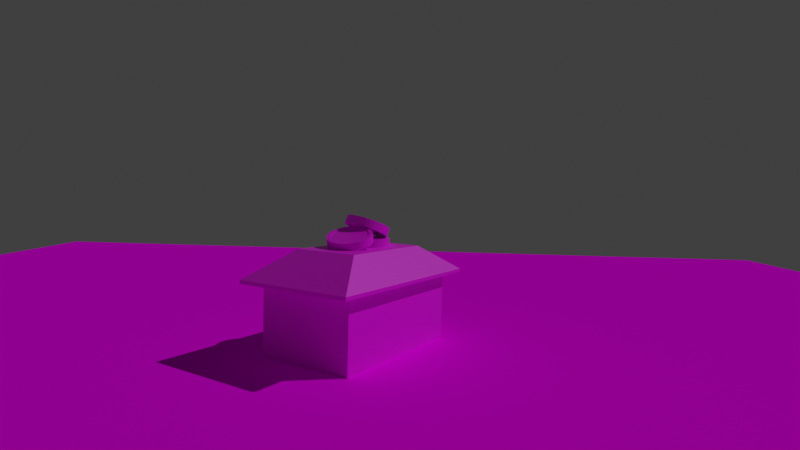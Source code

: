 # Source: cutUp-Town-shop.blend  (saved by Blender 4.3.32; exported with 4.5.12 LTS)
import bpy
from mathutils import Matrix  # noqa: F401  (used for matrix-valued properties, if any)

bpy.ops.wm.read_factory_settings(use_empty=True)
scene = bpy.context.scene
scene.name = 'Scene'

# ---- collections
col_models = bpy.data.collections.new('models'); scene.collection.children.link(col_models)
col_store = bpy.data.collections.new('Store'); col_models.children.link(col_store)

# ---- images (referenced by path relative to the original .blend; pixels are not part of the script)
import os
ASSET_DIR = os.environ.get("B2B_ASSET_DIR", "")  # directory of the original .blend (textures are referenced by path, not embedded)
HERE = os.path.dirname(os.path.abspath(__file__))  # packed textures are extracted next to this script under _unpacked/

def load_image(name, relpath, width, height, colorspace="sRGB"):
    """Load a texture the original file referenced (path relative to the .blend, or extracted next to this script)."""
    p = next((c for c in (os.path.join(HERE, relpath), os.path.join(ASSET_DIR, relpath)) if relpath and os.path.exists(c)), "")
    if p:
        img = bpy.data.images.load(p, check_existing=True)
        img.name = name
    else:  # same state as the original file: an image datablock whose file is absent (Cycles renders it pink)
        img = bpy.data.images.new(name, width, height)
        img.source = "FILE"
        img.filepath = "//" + (relpath or name)
    img.colorspace_settings.name = colorspace
    return img
img_cobblestonetexture_jpg = load_image('cobblestoneTexture.jpg', 'cobblestoneTexture.jpg', 1024, 1024, 'sRGB')
img_shopuvtexture_png = load_image('shopUVTexture.png', 'shopUVTexture.png', 1024, 1024, 'sRGB')
img_bituv_png = load_image('bitUV.png', 'bitUV.png', 1024, 1024, 'sRGB')

# ---- materials (node trees are filled in below, after node groups)
mat_cobblestone = bpy.data.materials.new('Cobblestone')
mat_cobblestone.use_transparent_shadow = False
mat_shop = bpy.data.materials.new('Shop')
mat_shop.use_transparent_shadow = False
mat_material_001 = bpy.data.materials.new('Material.001')
mat_material_001.use_transparent_shadow = False

# ---- material node trees
mat_cobblestone.use_nodes = True; mat_cobblestone.node_tree.nodes.clear()
_N = mat_cobblestone.node_tree.nodes; _L = mat_cobblestone.node_tree.links
n0 = _N.new('ShaderNodeBsdfPrincipled'); n0.name = 'Principled BSDF'; n0.location = (10, 300)
n0.distribution = 'GGX'
n0.subsurface_method = 'RANDOM_WALK_SKIN'
n0.inputs[2].default_value = 0.8189
n0.inputs[3].default_value = 1.0
n0.inputs[9].default_value = (0.0, 0.2, 0.1)
n0.inputs[27].default_value = (0.0, 0.0, 0.0, 1.0)
n0.inputs[28].default_value = 1.0
n1 = _N.new('ShaderNodeOutputMaterial'); n1.name = 'Material Output'; n1.location = (300, 300)
n2 = _N.new('ShaderNodeTexImage'); n2.name = 'Image Texture'; n2.location = (-280, 275)
n2.image = img_cobblestonetexture_jpg
n2.interpolation = 'Closest'
_L.new(n0.outputs[0], n1.inputs[0])
_L.new(n2.outputs[0], n0.inputs[0])
n1.is_active_output = True
mat_shop.use_nodes = True; mat_shop.node_tree.nodes.clear()
_N = mat_shop.node_tree.nodes; _L = mat_shop.node_tree.links
n0 = _N.new('ShaderNodeBsdfPrincipled'); n0.name = 'Principled BSDF'; n0.location = (10, 300)
n0.inputs[27].default_value = (0.0, 0.0, 0.0, 1.0)
n1 = _N.new('ShaderNodeOutputMaterial'); n1.name = 'Material Output'; n1.location = (300, 300)
n2 = _N.new('ShaderNodeTexImage'); n2.name = 'Image Texture'; n2.location = (-280, 280)
n2.image = img_shopuvtexture_png
_L.new(n0.outputs[0], n1.inputs[0])
_L.new(n2.outputs[0], n0.inputs[0])
n1.is_active_output = True
mat_material_001.use_nodes = True; mat_material_001.node_tree.nodes.clear()
_N = mat_material_001.node_tree.nodes; _L = mat_material_001.node_tree.links
n0 = _N.new('ShaderNodeBsdfPrincipled'); n0.name = 'Principled BSDF'; n0.location = (10, 300)
n0.distribution = 'GGX'
n0.subsurface_method = 'RANDOM_WALK_SKIN'
n0.inputs[3].default_value = 1.45
n0.inputs[27].default_value = (0.0, 0.0, 0.0, 1.0)
n0.inputs[28].default_value = 1.0
n1 = _N.new('ShaderNodeOutputMaterial'); n1.name = 'Material Output'; n1.location = (300, 300)
n2 = _N.new('ShaderNodeTexImage'); n2.name = 'Image Texture'; n2.location = (-280, 275)
n2.image = img_bituv_png
_L.new(n0.outputs[0], n1.inputs[0])
_L.new(n2.outputs[0], n0.inputs[0])
n1.is_active_output = True

# ---- world
world_world = bpy.data.worlds.new('World'); scene.world = world_world
world_world.use_nodes = True; world_world.node_tree.nodes.clear()
_N = world_world.node_tree.nodes; _L = world_world.node_tree.links
n0 = _N.new('ShaderNodeOutputWorld'); n0.name = 'World Output'; n0.location = (300, 300)
n1 = _N.new('ShaderNodeBackground'); n1.name = 'Background'; n1.location = (10, 300)
n1.inputs[0].default_value = (0.05088, 0.05088, 0.05088, 1.0)
_L.new(n1.outputs[0], n0.inputs[0])
n0.is_active_output = True
world_world.color = (0.05088, 0.05088, 0.05088)
world_world.use_sun_shadow = False
world_world.sun_shadow_jitter_overblur = 0.0

# ---- cameras
cam_camera = bpy.data.cameras.new('Camera')
cam_camera.clip_end = 150.7
cam_camera.lens = 25.2
cam_camera.ortho_scale = 11.61
cam_camera.lens_unit = 'FOV'

# ---- lights
light_sun = bpy.data.lights.new('Sun', 'SUN')
light_sun.transmission_factor = 0.0
light_sun.energy = 1.0

# ---- meshes
me_plane = bpy.data.meshes.new('Plane')
me_plane.from_pydata([(-1.0, -1.0, 0.0), (1.0, -1.0, 0.0), (-1.0, 1.0, 0.0), (1.0, 1.0, 0.0)], [], [(0, 1, 3, 2)])
_uv = me_plane.uv_layers.new(name='UVMap')
_uv.uv.foreach_set('vector', [0.0, 0.0, 1.0, 0.0, 1.0, 1.0, 0.0, 1.0])
me_plane.materials.append(mat_cobblestone)
me_plane.update()
me_cube_002 = bpy.data.meshes.new('Cube.002')
me_cube_002.from_pydata([(-2.66, -4.47, -0.1896), (-1.446, -2.43, 0.9923), (-2.66, 4.47, -0.1896), (-1.446, 2.43, 0.9923), (2.66, -4.47, -0.1896), (1.446, -2.43, 0.9923), (2.66, 4.47, -0.1896), (1.446, 2.43, 0.9923), (-2.169, 3.645, -0.3421), (-2.169, -3.645, -0.3421), (2.169, 3.645, -0.3421), (2.169, -3.645, -0.3421), (-2.66, 4.47, -0.3421), (-2.66, -4.47, -0.3421), (2.66, 4.47, -0.3421), (2.66, -4.47, -0.3421), (-2.169, 3.645, -3.443), (-2.169, -3.645, -3.443), (2.169, 3.645, -3.443), (2.169, -3.645, -3.443)], [], [(0, 1, 3, 2), (2, 3, 7, 6), (6, 7, 5, 4), (4, 5, 1, 0), (2, 6, 14, 12), (7, 3, 1, 5), (8, 10, 18, 16), (0, 2, 12, 13), (6, 4, 15, 14), (4, 0, 13, 15), (8, 9, 13, 12), (10, 8, 12, 14), (11, 10, 14, 15), (9, 11, 15, 13), (16, 18, 19, 17), (10, 11, 19, 18), (9, 8, 16, 17), (11, 9, 17, 19)])
me_cube_002.polygons.foreach_set('material_index', [1, 1, 1, 1, 1, 1, 1, 1, 1, 1, 1, 1, 1, 1, 1, 1, 1, 1])
_uv = me_cube_002.uv_layers.new(name='UVMap')
_uv.uv.foreach_set('vector', [0.5582, 0.6033, 0.4235, 0.5575, 0.4235, 0.1252, 0.5582, 0.07947, 0.4489, 0.01332, 0.4217, 0.1219, 0.1645, 0.1219, 0.1372, 0.01332, 0.02866, 0.07874, 0.1633, 0.1245, 0.1633, 0.5568, 0.02866, 0.6025, 0.1387, 0.6664, 0.1659, 0.5579, 0.4231, 0.5579, 0.4504, 0.6664, 0.4484, 0.01082, 0.1367, 0.01082, 0.1367, 0.001885, 0.4484, 0.001885, 0.1649, 0.1243, 0.4222, 0.1243, 0.4222, 0.5566, 0.1649, 0.5566, 0.9446, 0.9934, 0.6904, 0.9934, 0.6904, 0.8117, 0.9446, 0.8117, 0.56, 0.6037, 0.56, 0.07995, 0.5689, 0.07995, 0.5689, 0.6037, 0.02861, 0.07893, 0.02861, 0.6027, 0.01967, 0.6027, 0.01967, 0.07893, 0.1385, 0.6796, 0.4502, 0.6796, 0.4502, 0.6706, 0.1385, 0.6706, 0.633, 0.112, 0.633, 0.5449, 0.6038, 0.5939, 0.6038, 0.063, 0.6391, 0.5439, 0.8933, 0.5439, 0.922, 0.5923, 0.6103, 0.5923, 0.8977, 0.5436, 0.8977, 0.1107, 0.9269, 0.06172, 0.9269, 0.5926, 0.8905, 0.1073, 0.6364, 0.1073, 0.6076, 0.05899, 0.9193, 0.05899, 0.8942, 0.5434, 0.6375, 0.5434, 0.6375, 0.112, 0.8942, 0.112, 0.6902, 0.9937, 0.263, 0.9937, 0.263, 0.812, 0.6902, 0.812, 0.9677, 0.7986, 0.5406, 0.7986, 0.5406, 0.617, 0.9677, 0.617, 0.008721, 0.8132, 0.2629, 0.8132, 0.2629, 0.9948, 0.008721, 0.9948])
me_cube_002.materials.append(None)
me_cube_002.materials.append(mat_shop)
me_cube_002.update()
me_cylinder_001 = bpy.data.meshes.new('Cylinder.001')
me_cylinder_001.from_pydata([(0.0, 0.8284, -1.0), (0.0, 0.8284, 1.0), (0.1616, 0.8125, -1.0), (0.1616, 0.8125, 1.0), (0.317, 0.7654, -1.0), (0.317, 0.7654, 1.0), (0.4603, 0.6888, -1.0), (0.4603, 0.6888, 1.0), (0.5858, 0.5858, -1.0), (0.5858, 0.5858, 1.0), (0.6888, 0.4603, -1.0), (0.6888, 0.4603, 1.0), (0.7654, 0.317, -1.0), (0.7654, 0.317, 1.0), (0.8125, 0.1616, -1.0), (0.8125, 0.1616, 1.0), (0.8284, 0.0, -1.0), (0.8284, 0.0, 1.0), (0.8125, -0.1616, -1.0), (0.8125, -0.1616, 1.0), (0.7654, -0.317, -1.0), (0.7654, -0.317, 1.0), (0.6888, -0.4603, -1.0), (0.6888, -0.4603, 1.0), (0.5858, -0.5858, -1.0), (0.5858, -0.5858, 1.0), (0.4603, -0.6888, -1.0), (0.4603, -0.6888, 1.0), (0.317, -0.7654, -1.0), (0.317, -0.7654, 1.0), (0.1616, -0.8125, -1.0), (0.1616, -0.8125, 1.0), (0.0, -0.8284, -1.0), (0.0, -0.8284, 1.0), (-0.1616, -0.8125, -1.0), (-0.1616, -0.8125, 1.0), (-0.317, -0.7654, -1.0), (-0.317, -0.7654, 1.0), (-0.4603, -0.6888, -1.0), (-0.4603, -0.6888, 1.0), (-0.5858, -0.5858, -1.0), (-0.5858, -0.5858, 1.0), (-0.6888, -0.4603, -1.0), (-0.6888, -0.4603, 1.0), (-0.7654, -0.317, -1.0), (-0.7654, -0.317, 1.0), (-0.8125, -0.1616, -1.0), (-0.8125, -0.1616, 1.0), (-0.8284, 0.0, -1.0), (-0.8284, 0.0, 1.0), (-0.8125, 0.1616, -1.0), (-0.8125, 0.1616, 1.0), (-0.7654, 0.317, -1.0), (-0.7654, 0.317, 1.0), (-0.6888, 0.4603, -1.0), (-0.6888, 0.4603, 1.0), (-0.5858, 0.5858, -1.0), (-0.5858, 0.5858, 1.0), (-0.4603, 0.6888, -1.0), (-0.4603, 0.6888, 1.0), (-0.317, 0.7654, -1.0), (-0.317, 0.7654, 1.0), (-0.1616, 0.8125, -1.0), (-0.1616, 0.8125, 1.0), (0.0, 1.0, -1.0), (0.1951, 0.9808, -1.0), (0.1951, 0.9808, 1.0), (0.0, 1.0, 1.0), (0.3827, 0.9239, -1.0), (0.3827, 0.9239, 1.0), (0.5556, 0.8315, -1.0), (0.5556, 0.8315, 1.0), (0.7071, 0.7071, -1.0), (0.7071, 0.7071, 1.0), (0.8315, 0.5556, -1.0), (0.8315, 0.5556, 1.0), (0.9239, 0.3827, -1.0), (0.9239, 0.3827, 1.0), (0.9808, 0.1951, -1.0), (0.9808, 0.1951, 1.0), (1.0, 0.0, -1.0), (1.0, 0.0, 1.0), (0.9808, -0.1951, -1.0), (0.9808, -0.1951, 1.0), (0.9239, -0.3827, -1.0), (0.9239, -0.3827, 1.0), (0.8315, -0.5556, -1.0), (0.8315, -0.5556, 1.0), (0.7071, -0.7071, -1.0), (0.7071, -0.7071, 1.0), (0.5556, -0.8315, -1.0), (0.5556, -0.8315, 1.0), (0.3827, -0.9239, -1.0), (0.3827, -0.9239, 1.0), (0.1951, -0.9808, -1.0), (0.1951, -0.9808, 1.0), (0.0, -1.0, -1.0), (0.0, -1.0, 1.0), (-0.1951, -0.9808, -1.0), (-0.1951, -0.9808, 1.0), (-0.3827, -0.9239, -1.0), (-0.3827, -0.9239, 1.0), (-0.5556, -0.8315, -1.0), (-0.5556, -0.8315, 1.0), (-0.7071, -0.7071, -1.0), (-0.7071, -0.7071, 1.0), (-0.8315, -0.5556, -1.0), (-0.8315, -0.5556, 1.0), (-0.9239, -0.3827, -1.0), (-0.9239, -0.3827, 1.0), (-0.9808, -0.1951, -1.0), (-0.9808, -0.1951, 1.0), (-1.0, 0.0, -1.0), (-1.0, 0.0, 1.0), (-0.9808, 0.1951, -1.0), (-0.9808, 0.1951, 1.0), (-0.9239, 0.3827, -1.0), (-0.9239, 0.3827, 1.0), (-0.8315, 0.5556, -1.0), (-0.8315, 0.5556, 1.0), (-0.7071, 0.7071, -1.0), (-0.7071, 0.7071, 1.0), (-0.5556, 0.8315, -1.0), (-0.5556, 0.8315, 1.0), (-0.3827, 0.9239, -1.0), (-0.3827, 0.9239, 1.0), (-0.1951, 0.9808, -1.0), (-0.1951, 0.9808, 1.0), (0.1616, 0.8125, 0.8), (1.004e-10, 0.8284, 0.8), (0.317, 0.7654, 0.8), (0.4603, 0.6888, 0.8), (0.5858, 0.5858, 0.8), (0.6888, 0.4603, 0.8), (0.7654, 0.317, 0.8), (0.8125, 0.1616, 0.8), (0.8284, 0.0, 0.8), (0.8125, -0.1616, 0.8), (0.7654, -0.317, 0.8), (0.6888, -0.4603, 0.8), (0.5858, -0.5858, 0.8), (0.4603, -0.6888, 0.8), (0.317, -0.7654, 0.8), (0.1616, -0.8125, 0.8), (1.004e-10, -0.8284, 0.8), (-0.1616, -0.8125, 0.8), (-0.317, -0.7654, 0.8), (-0.4603, -0.6888, 0.8), (-0.5858, -0.5858, 0.8), (-0.6888, -0.4603, 0.8), (-0.7654, -0.317, 0.8), (-0.8125, -0.1616, 0.8), (-0.8284, 0.0, 0.8), (-0.8125, 0.1616, 0.8), (-0.7654, 0.317, 0.8), (-0.6888, 0.4603, 0.8), (-0.5858, 0.5858, 0.8), (-0.4603, 0.6888, 0.8), (-0.317, 0.7654, 0.8), (-0.1616, 0.8125, 0.8), (0.0, 0.8284, -0.6963), (0.1616, 0.8125, -0.6963), (0.317, 0.7654, -0.6963), (0.4603, 0.6888, -0.6963), (0.5858, 0.5858, -0.6963), (0.6888, 0.4603, -0.6963), (0.7654, 0.317, -0.6963), (0.8125, 0.1616, -0.6963), (0.8284, 0.0, -0.6963), (0.8125, -0.1616, -0.6963), (0.7654, -0.317, -0.6963), (0.6888, -0.4603, -0.6963), (0.5858, -0.5858, -0.6963), (0.4603, -0.6888, -0.6963), (0.317, -0.7654, -0.6963), (0.1616, -0.8125, -0.6963), (0.0, -0.8284, -0.6963), (-0.1616, -0.8125, -0.6963), (-0.317, -0.7654, -0.6963), (-0.4603, -0.6888, -0.6963), (-0.5858, -0.5858, -0.6963), (-0.6888, -0.4603, -0.6963), (-0.7654, -0.317, -0.6963), (-0.8125, -0.1616, -0.6963), (-0.8284, 0.0, -0.6963), (-0.8125, 0.1616, -0.6963), (-0.7654, 0.317, -0.6963), (-0.6888, 0.4603, -0.6963), (-0.5858, 0.5858, -0.6963), (-0.4603, 0.6888, -0.6963), (-0.317, 0.7654, -0.6963), (-0.1616, 0.8125, -0.6963)], [], [(64, 67, 66, 65), (65, 66, 69, 68), (68, 69, 71, 70), (70, 71, 73, 72), (72, 73, 75, 74), (74, 75, 77, 76), (76, 77, 79, 78), (78, 79, 81, 80), (80, 81, 83, 82), (82, 83, 85, 84), (84, 85, 87, 86), (86, 87, 89, 88), (88, 89, 91, 90), (90, 91, 93, 92), (92, 93, 95, 94), (94, 95, 97, 96), (96, 97, 99, 98), (98, 99, 101, 100), (100, 101, 103, 102), (102, 103, 105, 104), (104, 105, 107, 106), (106, 107, 109, 108), (108, 109, 111, 110), (110, 111, 113, 112), (112, 113, 115, 114), (114, 115, 117, 116), (116, 117, 119, 118), (118, 119, 121, 120), (120, 121, 123, 122), (122, 123, 125, 124), (43, 41, 148, 149), (124, 125, 127, 126), (126, 127, 67, 64), (14, 16, 168, 167), (2, 0, 64, 65), (1, 3, 66, 67), (4, 2, 65, 68), (3, 5, 69, 66), (6, 4, 68, 70), (5, 7, 71, 69), (8, 6, 70, 72), (7, 9, 73, 71), (10, 8, 72, 74), (9, 11, 75, 73), (12, 10, 74, 76), (11, 13, 77, 75), (14, 12, 76, 78), (13, 15, 79, 77), (16, 14, 78, 80), (15, 17, 81, 79), (18, 16, 80, 82), (17, 19, 83, 81), (20, 18, 82, 84), (19, 21, 85, 83), (22, 20, 84, 86), (21, 23, 87, 85), (24, 22, 86, 88), (23, 25, 89, 87), (26, 24, 88, 90), (25, 27, 91, 89), (28, 26, 90, 92), (27, 29, 93, 91), (30, 28, 92, 94), (29, 31, 95, 93), (32, 30, 94, 96), (31, 33, 97, 95), (34, 32, 96, 98), (33, 35, 99, 97), (36, 34, 98, 100), (35, 37, 101, 99), (38, 36, 100, 102), (37, 39, 103, 101), (40, 38, 102, 104), (39, 41, 105, 103), (42, 40, 104, 106), (41, 43, 107, 105), (44, 42, 106, 108), (43, 45, 109, 107), (46, 44, 108, 110), (45, 47, 111, 109), (48, 46, 110, 112), (47, 49, 113, 111), (50, 48, 112, 114), (49, 51, 115, 113), (52, 50, 114, 116), (51, 53, 117, 115), (54, 52, 116, 118), (53, 55, 119, 117), (56, 54, 118, 120), (55, 57, 121, 119), (58, 56, 120, 122), (57, 59, 123, 121), (60, 58, 122, 124), (59, 61, 125, 123), (62, 60, 124, 126), (61, 63, 127, 125), (0, 62, 126, 64), (63, 1, 67, 127), (128, 129, 159, 158, 157, 156, 155, 154, 153, 152, 151, 150, 149, 148, 147, 146, 145, 144, 143, 142, 141, 140, 139, 138, 137, 136, 135, 134, 133, 132, 131, 130), (3, 1, 129, 128), (57, 55, 155, 156), (17, 15, 135, 136), (31, 29, 142, 143), (45, 43, 149, 150), (5, 3, 128, 130), (59, 57, 156, 157), (19, 17, 136, 137), (33, 31, 143, 144), (47, 45, 150, 151), (7, 5, 130, 131), (61, 59, 157, 158), (21, 19, 137, 138), (35, 33, 144, 145), (49, 47, 151, 152), (9, 7, 131, 132), (63, 61, 158, 159), (23, 21, 138, 139), (37, 35, 145, 146), (51, 49, 152, 153), (11, 9, 132, 133), (1, 63, 159, 129), (25, 23, 139, 140), (39, 37, 146, 147), (53, 51, 153, 154), (13, 11, 133, 134), (27, 25, 140, 141), (41, 39, 147, 148), (55, 53, 154, 155), (15, 13, 134, 135), (29, 27, 141, 142), (160, 161, 162, 163, 164, 165, 166, 167, 168, 169, 170, 171, 172, 173, 174, 175, 176, 177, 178, 179, 180, 181, 182, 183, 184, 185, 186, 187, 188, 189, 190, 191), (28, 30, 175, 174), (42, 44, 182, 181), (2, 4, 162, 161), (56, 58, 189, 188), (16, 18, 169, 168), (30, 32, 176, 175), (44, 46, 183, 182), (4, 6, 163, 162), (58, 60, 190, 189), (18, 20, 170, 169), (32, 34, 177, 176), (46, 48, 184, 183), (6, 8, 164, 163), (60, 62, 191, 190), (20, 22, 171, 170), (34, 36, 178, 177), (48, 50, 185, 184), (8, 10, 165, 164), (62, 0, 160, 191), (22, 24, 172, 171), (36, 38, 179, 178), (50, 52, 186, 185), (10, 12, 166, 165), (24, 26, 173, 172), (38, 40, 180, 179), (52, 54, 187, 186), (12, 14, 167, 166), (26, 28, 174, 173), (40, 42, 181, 180), (0, 2, 161, 160), (54, 56, 188, 187)])
_uv = me_cylinder_001.uv_layers.new(name='UVMap')
_uv.uv.foreach_set('vector', [1.0, 0.5, 1.0, 1.0, 0.9688, 1.0, 0.9688, 0.5, 0.9688, 0.5, 0.9688, 1.0, 0.9375, 1.0, 0.9375, 0.5, 0.9375, 0.5, 0.9375, 1.0, 0.9062, 1.0, 0.9062, 0.5, 0.9062, 0.5, 0.9062, 1.0, 0.875, 1.0, 0.875, 0.5, 0.875, 0.5, 0.875, 1.0, 0.8438, 1.0, 0.8438, 0.5, 0.8438, 0.5, 0.8438, 1.0, 0.8125, 1.0, 0.8125, 0.5, 0.8125, 0.5, 0.8125, 1.0, 0.7812, 1.0, 0.7812, 0.5, 0.7812, 0.5, 0.7812, 1.0, 0.75, 1.0, 0.75, 0.5, 0.75, 0.5, 0.75, 1.0, 0.7188, 1.0, 0.7188, 0.5, 0.7188, 0.5, 0.7188, 1.0, 0.6875, 1.0, 0.6875, 0.5, 0.6875, 0.5, 0.6875, 1.0, 0.6562, 1.0, 0.6562, 0.5, 0.6562, 0.5, 0.6562, 1.0, 0.625, 1.0, 0.625, 0.5, 0.625, 0.5, 0.625, 1.0, 0.5938, 1.0, 0.5938, 0.5, 0.5938, 0.5, 0.5938, 1.0, 0.5625, 1.0, 0.5625, 0.5, 0.5625, 0.5, 0.5625, 1.0, 0.5312, 1.0, 0.5312, 0.5, 0.5312, 0.5, 0.5312, 1.0, 0.5, 1.0, 0.5, 0.5, 0.5, 0.5, 0.5, 1.0, 0.4688, 1.0, 0.4688, 0.5, 0.4688, 0.5, 0.4688, 1.0, 0.4375, 1.0, 0.4375, 0.5, 0.4375, 0.5, 0.4375, 1.0, 0.4062, 1.0, 0.4062, 0.5, 0.4062, 0.5, 0.4062, 1.0, 0.375, 1.0, 0.375, 0.5, 0.375, 0.5, 0.375, 1.0, 0.3438, 1.0, 0.3438, 0.5, 0.3438, 0.5, 0.3438, 1.0, 0.3125, 1.0, 0.3125, 0.5, 0.3125, 0.5, 0.3125, 1.0, 0.2812, 1.0, 0.2812, 0.5, 0.2812, 0.5, 0.2812, 1.0, 0.25, 1.0, 0.25, 0.5, 0.25, 0.5, 0.25, 1.0, 0.2188, 1.0, 0.2188, 0.5, 0.2188, 0.5, 0.2188, 1.0, 0.1875, 1.0, 0.1875, 0.5, 0.1875, 0.5, 0.1875, 1.0, 0.1562, 1.0, 0.1562, 0.5, 0.1562, 0.5, 0.1562, 1.0, 0.125, 1.0, 0.125, 0.5, 0.125, 0.5, 0.125, 1.0, 0.09375, 1.0, 0.09375, 0.5, 0.09375, 0.5, 0.09375, 1.0, 0.0625, 1.0, 0.0625, 0.5, 0.08468, 0.1395, 0.1094, 0.1094, 0.1094, 0.1094, 0.08468, 0.1395, 0.0625, 0.5, 0.0625, 1.0, 0.03125, 1.0, 0.03125, 0.5, 0.03125, 0.5, 0.03125, 1.0, 0.0, 1.0, 0.0, 0.5, 0.945, 0.2888, 0.9488, 0.25, 0.9488, 0.25, 0.945, 0.2888, 0.7888, 0.445, 0.75, 0.4488, 0.75, 0.49, 0.7968, 0.4854, 0.25, 0.4488, 0.2888, 0.445, 0.2968, 0.4854, 0.25, 0.49, 0.8261, 0.4337, 0.7888, 0.445, 0.7968, 0.4854, 0.8418, 0.4717, 0.2888, 0.445, 0.3261, 0.4337, 0.3418, 0.4717, 0.2968, 0.4854, 0.8605, 0.4153, 0.8261, 0.4337, 0.8418, 0.4717, 0.8833, 0.4496, 0.3261, 0.4337, 0.3605, 0.4153, 0.3833, 0.4496, 0.3418, 0.4717, 0.8906, 0.3906, 0.8605, 0.4153, 0.8833, 0.4496, 0.9197, 0.4197, 0.3605, 0.4153, 0.3906, 0.3906, 0.4197, 0.4197, 0.3833, 0.4496, 0.9153, 0.3605, 0.8906, 0.3906, 0.9197, 0.4197, 0.9496, 0.3833, 0.3906, 0.3906, 0.4153, 0.3605, 0.4496, 0.3833, 0.4197, 0.4197, 0.9337, 0.3261, 0.9153, 0.3605, 0.9496, 0.3833, 0.9717, 0.3418, 0.4153, 0.3605, 0.4337, 0.3261, 0.4717, 0.3418, 0.4496, 0.3833, 0.945, 0.2888, 0.9337, 0.3261, 0.9717, 0.3418, 0.9854, 0.2968, 0.4337, 0.3261, 0.445, 0.2888, 0.4854, 0.2968, 0.4717, 0.3418, 0.9488, 0.25, 0.945, 0.2888, 0.9854, 0.2968, 0.99, 0.25, 0.445, 0.2888, 0.4488, 0.25, 0.49, 0.25, 0.4854, 0.2968, 0.945, 0.2112, 0.9488, 0.25, 0.99, 0.25, 0.9854, 0.2032, 0.4488, 0.25, 0.445, 0.2112, 0.4854, 0.2032, 0.49, 0.25, 0.9337, 0.1739, 0.945, 0.2112, 0.9854, 0.2032, 0.9717, 0.1582, 0.445, 0.2112, 0.4337, 0.1739, 0.4717, 0.1582, 0.4854, 0.2032, 0.9153, 0.1395, 0.9337, 0.1739, 0.9717, 0.1582, 0.9496, 0.1167, 0.4337, 0.1739, 0.4153, 0.1395, 0.4496, 0.1167, 0.4717, 0.1582, 0.8906, 0.1094, 0.9153, 0.1395, 0.9496, 0.1167, 0.9197, 0.08029, 0.4153, 0.1395, 0.3906, 0.1094, 0.4197, 0.08029, 0.4496, 0.1167, 0.8605, 0.08468, 0.8906, 0.1094, 0.9197, 0.08029, 0.8833, 0.05045, 0.3906, 0.1094, 0.3605, 0.08468, 0.3833, 0.05045, 0.4197, 0.08029, 0.8261, 0.06631, 0.8605, 0.08468, 0.8833, 0.05045, 0.8418, 0.02827, 0.3605, 0.08468, 0.3261, 0.06631, 0.3418, 0.02827, 0.3833, 0.05045, 0.7888, 0.05499, 0.8261, 0.06631, 0.8418, 0.02827, 0.7968, 0.01461, 0.3261, 0.06631, 0.2888, 0.05499, 0.2968, 0.01461, 0.3418, 0.02827, 0.75, 0.05117, 0.7888, 0.05499, 0.7968, 0.01461, 0.75, 0.01, 0.2888, 0.05499, 0.25, 0.05117, 0.25, 0.01, 0.2968, 0.01461, 0.7112, 0.05499, 0.75, 0.05117, 0.75, 0.01, 0.7032, 0.01461, 0.25, 0.05117, 0.2112, 0.05499, 0.2032, 0.01461, 0.25, 0.01, 0.6739, 0.06631, 0.7112, 0.05499, 0.7032, 0.01461, 0.6582, 0.02827, 0.2112, 0.05499, 0.1739, 0.06631, 0.1582, 0.02827, 0.2032, 0.01461, 0.6395, 0.08468, 0.6739, 0.06631, 0.6582, 0.02827, 0.6167, 0.05045, 0.1739, 0.06631, 0.1395, 0.08468, 0.1167, 0.05045, 0.1582, 0.02827, 0.6094, 0.1094, 0.6395, 0.08468, 0.6167, 0.05045, 0.5803, 0.08029, 0.1395, 0.08468, 0.1094, 0.1094, 0.08029, 0.08029, 0.1167, 0.05045, 0.5847, 0.1395, 0.6094, 0.1094, 0.5803, 0.08029, 0.5504, 0.1167, 0.1094, 0.1094, 0.08468, 0.1395, 0.05045, 0.1167, 0.08029, 0.08029, 0.5663, 0.1739, 0.5847, 0.1395, 0.5504, 0.1167, 0.5283, 0.1582, 0.08468, 0.1395, 0.06631, 0.1739, 0.02827, 0.1582, 0.05045, 0.1167, 0.555, 0.2112, 0.5663, 0.1739, 0.5283, 0.1582, 0.5146, 0.2032, 0.06631, 0.1739, 0.05499, 0.2112, 0.01461, 0.2032, 0.02827, 0.1582, 0.5512, 0.25, 0.555, 0.2112, 0.5146, 0.2032, 0.51, 0.25, 0.05499, 0.2112, 0.05117, 0.25, 0.01, 0.25, 0.01461, 0.2032, 0.555, 0.2888, 0.5512, 0.25, 0.51, 0.25, 0.5146, 0.2968, 0.05117, 0.25, 0.05499, 0.2888, 0.01461, 0.2968, 0.01, 0.25, 0.5663, 0.3261, 0.555, 0.2888, 0.5146, 0.2968, 0.5283, 0.3418, 0.05499, 0.2888, 0.06631, 0.3261, 0.02827, 0.3418, 0.01461, 0.2968, 0.5847, 0.3605, 0.5663, 0.3261, 0.5283, 0.3418, 0.5504, 0.3833, 0.06631, 0.3261, 0.08468, 0.3605, 0.05045, 0.3833, 0.02827, 0.3418, 0.6094, 0.3906, 0.5847, 0.3605, 0.5504, 0.3833, 0.5803, 0.4197, 0.08468, 0.3605, 0.1094, 0.3906, 0.08029, 0.4197, 0.05045, 0.3833, 0.6395, 0.4153, 0.6094, 0.3906, 0.5803, 0.4197, 0.6167, 0.4496, 0.1094, 0.3906, 0.1395, 0.4153, 0.1167, 0.4496, 0.08029, 0.4197, 0.6739, 0.4337, 0.6395, 0.4153, 0.6167, 0.4496, 0.6582, 0.4717, 0.1395, 0.4153, 0.1739, 0.4337, 0.1582, 0.4717, 0.1167, 0.4496, 0.7112, 0.445, 0.6739, 0.4337, 0.6582, 0.4717, 0.7032, 0.4854, 0.1739, 0.4337, 0.2112, 0.445, 0.2032, 0.4854, 0.1582, 0.4717, 0.75, 0.4488, 0.7112, 0.445, 0.7032, 0.4854, 0.75, 0.49, 0.2112, 0.445, 0.25, 0.4488, 0.25, 0.49, 0.2032, 0.4854, 0.2888, 0.445, 0.25, 0.4488, 0.2112, 0.445, 0.1739, 0.4337, 0.1395, 0.4153, 0.1094, 0.3906, 0.08468, 0.3605, 0.06631, 0.3261, 0.05499, 0.2888, 0.05117, 0.25, 0.05499, 0.2112, 0.06631, 0.1739, 0.08468, 0.1395, 0.1094, 0.1094, 0.1395, 0.08468, 0.1739, 0.06631, 0.2112, 0.05499, 0.25, 0.05117, 0.2888, 0.05499, 0.3261, 0.06631, 0.3605, 0.08468, 0.3906, 0.1094, 0.4153, 0.1395, 0.4337, 0.1739, 0.445, 0.2112, 0.4488, 0.25, 0.445, 0.2888, 0.4337, 0.3261, 0.4153, 0.3605, 0.3906, 0.3906, 0.3605, 0.4153, 0.3261, 0.4337, 0.2888, 0.445, 0.25, 0.4488, 0.25, 0.4488, 0.2888, 0.445, 0.1094, 0.3906, 0.08468, 0.3605, 0.08468, 0.3605, 0.1094, 0.3906, 0.4488, 0.25, 0.445, 0.2888, 0.445, 0.2888, 0.4488, 0.25, 0.2888, 0.05499, 0.3261, 0.06631, 0.3261, 0.06631, 0.2888, 0.05499, 0.06631, 0.1739, 0.08468, 0.1395, 0.08468, 0.1395, 0.06631, 0.1739, 0.3261, 0.4337, 0.2888, 0.445, 0.2888, 0.445, 0.3261, 0.4337, 0.1395, 0.4153, 0.1094, 0.3906, 0.1094, 0.3906, 0.1395, 0.4153, 0.445, 0.2112, 0.4488, 0.25, 0.4488, 0.25, 0.445, 0.2112, 0.25, 0.05117, 0.2888, 0.05499, 0.2888, 0.05499, 0.25, 0.05117, 0.05499, 0.2112, 0.06631, 0.1739, 0.06631, 0.1739, 0.05499, 0.2112, 0.3605, 0.4153, 0.3261, 0.4337, 0.3261, 0.4337, 0.3605, 0.4153, 0.1739, 0.4337, 0.1395, 0.4153, 0.1395, 0.4153, 0.1739, 0.4337, 0.4337, 0.1739, 0.445, 0.2112, 0.445, 0.2112, 0.4337, 0.1739, 0.2112, 0.05499, 0.25, 0.05117, 0.25, 0.05117, 0.2112, 0.05499, 0.05117, 0.25, 0.05499, 0.2112, 0.05499, 0.2112, 0.05117, 0.25, 0.3906, 0.3906, 0.3605, 0.4153, 0.3605, 0.4153, 0.3906, 0.3906, 0.2112, 0.445, 0.1739, 0.4337, 0.1739, 0.4337, 0.2112, 0.445, 0.4153, 0.1395, 0.4337, 0.1739, 0.4337, 0.1739, 0.4153, 0.1395, 0.1739, 0.06631, 0.2112, 0.05499, 0.2112, 0.05499, 0.1739, 0.06631, 0.05499, 0.2888, 0.05117, 0.25, 0.05117, 0.25, 0.05499, 0.2888, 0.4153, 0.3605, 0.3906, 0.3906, 0.3906, 0.3906, 0.4153, 0.3605, 0.25, 0.4488, 0.2112, 0.445, 0.2112, 0.445, 0.25, 0.4488, 0.3906, 0.1094, 0.4153, 0.1395, 0.4153, 0.1395, 0.3906, 0.1094, 0.1395, 0.08468, 0.1739, 0.06631, 0.1739, 0.06631, 0.1395, 0.08468, 0.06631, 0.3261, 0.05499, 0.2888, 0.05499, 0.2888, 0.06631, 0.3261, 0.4337, 0.3261, 0.4153, 0.3605, 0.4153, 0.3605, 0.4337, 0.3261, 0.3605, 0.08468, 0.3906, 0.1094, 0.3906, 0.1094, 0.3605, 0.08468, 0.1094, 0.1094, 0.1395, 0.08468, 0.1395, 0.08468, 0.1094, 0.1094, 0.08468, 0.3605, 0.06631, 0.3261, 0.06631, 0.3261, 0.08468, 0.3605, 0.445, 0.2888, 0.4337, 0.3261, 0.4337, 0.3261, 0.445, 0.2888, 0.3261, 0.06631, 0.3605, 0.08468, 0.3605, 0.08468, 0.3261, 0.06631, 0.75, 0.4488, 0.7888, 0.445, 0.8261, 0.4337, 0.8605, 0.4153, 0.8906, 0.3906, 0.9153, 0.3605, 0.9337, 0.3261, 0.945, 0.2888, 0.9488, 0.25, 0.945, 0.2112, 0.9337, 0.1739, 0.9153, 0.1395, 0.8906, 0.1094, 0.8605, 0.08468, 0.8261, 0.06631, 0.7888, 0.05499, 0.75, 0.05117, 0.7112, 0.05499, 0.6739, 0.06631, 0.6395, 0.08468, 0.6094, 0.1094, 0.5847, 0.1395, 0.5663, 0.1739, 0.555, 0.2112, 0.5512, 0.25, 0.555, 0.2888, 0.5663, 0.3261, 0.5847, 0.3605, 0.6094, 0.3906, 0.6395, 0.4153, 0.6739, 0.4337, 0.7112, 0.445, 0.8261, 0.06631, 0.7888, 0.05499, 0.7888, 0.05499, 0.8261, 0.06631, 0.5847, 0.1395, 0.5663, 0.1739, 0.5663, 0.1739, 0.5847, 0.1395, 0.7888, 0.445, 0.8261, 0.4337, 0.8261, 0.4337, 0.7888, 0.445, 0.6094, 0.3906, 0.6395, 0.4153, 0.6395, 0.4153, 0.6094, 0.3906, 0.9488, 0.25, 0.945, 0.2112, 0.945, 0.2112, 0.9488, 0.25, 0.7888, 0.05499, 0.75, 0.05117, 0.75, 0.05117, 0.7888, 0.05499, 0.5663, 0.1739, 0.555, 0.2112, 0.555, 0.2112, 0.5663, 0.1739, 0.8261, 0.4337, 0.8605, 0.4153, 0.8605, 0.4153, 0.8261, 0.4337, 0.6395, 0.4153, 0.6739, 0.4337, 0.6739, 0.4337, 0.6395, 0.4153, 0.945, 0.2112, 0.9337, 0.1739, 0.9337, 0.1739, 0.945, 0.2112, 0.75, 0.05117, 0.7112, 0.05499, 0.7112, 0.05499, 0.75, 0.05117, 0.555, 0.2112, 0.5512, 0.25, 0.5512, 0.25, 0.555, 0.2112, 0.8605, 0.4153, 0.8906, 0.3906, 0.8906, 0.3906, 0.8605, 0.4153, 0.6739, 0.4337, 0.7112, 0.445, 0.7112, 0.445, 0.6739, 0.4337, 0.9337, 0.1739, 0.9153, 0.1395, 0.9153, 0.1395, 0.9337, 0.1739, 0.7112, 0.05499, 0.6739, 0.06631, 0.6739, 0.06631, 0.7112, 0.05499, 0.5512, 0.25, 0.555, 0.2888, 0.555, 0.2888, 0.5512, 0.25, 0.8906, 0.3906, 0.9153, 0.3605, 0.9153, 0.3605, 0.8906, 0.3906, 0.7112, 0.445, 0.75, 0.4488, 0.75, 0.4488, 0.7112, 0.445, 0.9153, 0.1395, 0.8906, 0.1094, 0.8906, 0.1094, 0.9153, 0.1395, 0.6739, 0.06631, 0.6395, 0.08468, 0.6395, 0.08468, 0.6739, 0.06631, 0.555, 0.2888, 0.5663, 0.3261, 0.5663, 0.3261, 0.555, 0.2888, 0.9153, 0.3605, 0.9337, 0.3261, 0.9337, 0.3261, 0.9153, 0.3605, 0.8906, 0.1094, 0.8605, 0.08468, 0.8605, 0.08468, 0.8906, 0.1094, 0.6395, 0.08468, 0.6094, 0.1094, 0.6094, 0.1094, 0.6395, 0.08468, 0.5663, 0.3261, 0.5847, 0.3605, 0.5847, 0.3605, 0.5663, 0.3261, 0.9337, 0.3261, 0.945, 0.2888, 0.945, 0.2888, 0.9337, 0.3261, 0.8605, 0.08468, 0.8261, 0.06631, 0.8261, 0.06631, 0.8605, 0.08468, 0.6094, 0.1094, 0.5847, 0.1395, 0.5847, 0.1395, 0.6094, 0.1094, 0.75, 0.4488, 0.7888, 0.445, 0.7888, 0.445, 0.75, 0.4488, 0.5847, 0.3605, 0.6094, 0.3906, 0.6094, 0.3906, 0.5847, 0.3605])
me_cylinder_001.materials.append(mat_material_001)
me_cylinder_001.update()
me_cylinder_008 = bpy.data.meshes.new('Cylinder.008')
me_cylinder_008.from_pydata([(0.0, 0.8284, -1.0), (0.0, 0.8284, 1.0), (0.1616, 0.8125, -1.0), (0.1616, 0.8125, 1.0), (0.317, 0.7654, -1.0), (0.317, 0.7654, 1.0), (0.4603, 0.6888, -1.0), (0.4603, 0.6888, 1.0), (0.5858, 0.5858, -1.0), (0.5858, 0.5858, 1.0), (0.6888, 0.4603, -1.0), (0.6888, 0.4603, 1.0), (0.7654, 0.317, -1.0), (0.7654, 0.317, 1.0), (0.8125, 0.1616, -1.0), (0.8125, 0.1616, 1.0), (0.8284, 0.0, -1.0), (0.8284, 0.0, 1.0), (0.8125, -0.1616, -1.0), (0.8125, -0.1616, 1.0), (0.7654, -0.317, -1.0), (0.7654, -0.317, 1.0), (0.6888, -0.4603, -1.0), (0.6888, -0.4603, 1.0), (0.5858, -0.5858, -1.0), (0.5858, -0.5858, 1.0), (0.4603, -0.6888, -1.0), (0.4603, -0.6888, 1.0), (0.317, -0.7654, -1.0), (0.317, -0.7654, 1.0), (0.1616, -0.8125, -1.0), (0.1616, -0.8125, 1.0), (0.0, -0.8284, -1.0), (0.0, -0.8284, 1.0), (-0.1616, -0.8125, -1.0), (-0.1616, -0.8125, 1.0), (-0.317, -0.7654, -1.0), (-0.317, -0.7654, 1.0), (-0.4603, -0.6888, -1.0), (-0.4603, -0.6888, 1.0), (-0.5858, -0.5858, -1.0), (-0.5858, -0.5858, 1.0), (-0.6888, -0.4603, -1.0), (-0.6888, -0.4603, 1.0), (-0.7654, -0.317, -1.0), (-0.7654, -0.317, 1.0), (-0.8125, -0.1616, -1.0), (-0.8125, -0.1616, 1.0), (-0.8284, 0.0, -1.0), (-0.8284, 0.0, 1.0), (-0.8125, 0.1616, -1.0), (-0.8125, 0.1616, 1.0), (-0.7654, 0.317, -1.0), (-0.7654, 0.317, 1.0), (-0.6888, 0.4603, -1.0), (-0.6888, 0.4603, 1.0), (-0.5858, 0.5858, -1.0), (-0.5858, 0.5858, 1.0), (-0.4603, 0.6888, -1.0), (-0.4603, 0.6888, 1.0), (-0.317, 0.7654, -1.0), (-0.317, 0.7654, 1.0), (-0.1616, 0.8125, -1.0), (-0.1616, 0.8125, 1.0), (0.0, 1.0, -1.0), (0.1951, 0.9808, -1.0), (0.1951, 0.9808, 1.0), (0.0, 1.0, 1.0), (0.3827, 0.9239, -1.0), (0.3827, 0.9239, 1.0), (0.5556, 0.8315, -1.0), (0.5556, 0.8315, 1.0), (0.7071, 0.7071, -1.0), (0.7071, 0.7071, 1.0), (0.8315, 0.5556, -1.0), (0.8315, 0.5556, 1.0), (0.9239, 0.3827, -1.0), (0.9239, 0.3827, 1.0), (0.9808, 0.1951, -1.0), (0.9808, 0.1951, 1.0), (1.0, 0.0, -1.0), (1.0, 0.0, 1.0), (0.9808, -0.1951, -1.0), (0.9808, -0.1951, 1.0), (0.9239, -0.3827, -1.0), (0.9239, -0.3827, 1.0), (0.8315, -0.5556, -1.0), (0.8315, -0.5556, 1.0), (0.7071, -0.7071, -1.0), (0.7071, -0.7071, 1.0), (0.5556, -0.8315, -1.0), (0.5556, -0.8315, 1.0), (0.3827, -0.9239, -1.0), (0.3827, -0.9239, 1.0), (0.1951, -0.9808, -1.0), (0.1951, -0.9808, 1.0), (0.0, -1.0, -1.0), (0.0, -1.0, 1.0), (-0.1951, -0.9808, -1.0), (-0.1951, -0.9808, 1.0), (-0.3827, -0.9239, -1.0), (-0.3827, -0.9239, 1.0), (-0.5556, -0.8315, -1.0), (-0.5556, -0.8315, 1.0), (-0.7071, -0.7071, -1.0), (-0.7071, -0.7071, 1.0), (-0.8315, -0.5556, -1.0), (-0.8315, -0.5556, 1.0), (-0.9239, -0.3827, -1.0), (-0.9239, -0.3827, 1.0), (-0.9808, -0.1951, -1.0), (-0.9808, -0.1951, 1.0), (-1.0, 0.0, -1.0), (-1.0, 0.0, 1.0), (-0.9808, 0.1951, -1.0), (-0.9808, 0.1951, 1.0), (-0.9239, 0.3827, -1.0), (-0.9239, 0.3827, 1.0), (-0.8315, 0.5556, -1.0), (-0.8315, 0.5556, 1.0), (-0.7071, 0.7071, -1.0), (-0.7071, 0.7071, 1.0), (-0.5556, 0.8315, -1.0), (-0.5556, 0.8315, 1.0), (-0.3827, 0.9239, -1.0), (-0.3827, 0.9239, 1.0), (-0.1951, 0.9808, -1.0), (-0.1951, 0.9808, 1.0), (0.1616, 0.8125, 0.8), (1.004e-10, 0.8284, 0.8), (0.317, 0.7654, 0.8), (0.4603, 0.6888, 0.8), (0.5858, 0.5858, 0.8), (0.6888, 0.4603, 0.8), (0.7654, 0.317, 0.8), (0.8125, 0.1616, 0.8), (0.8284, 0.0, 0.8), (0.8125, -0.1616, 0.8), (0.7654, -0.317, 0.8), (0.6888, -0.4603, 0.8), (0.5858, -0.5858, 0.8), (0.4603, -0.6888, 0.8), (0.317, -0.7654, 0.8), (0.1616, -0.8125, 0.8), (1.004e-10, -0.8284, 0.8), (-0.1616, -0.8125, 0.8), (-0.317, -0.7654, 0.8), (-0.4603, -0.6888, 0.8), (-0.5858, -0.5858, 0.8), (-0.6888, -0.4603, 0.8), (-0.7654, -0.317, 0.8), (-0.8125, -0.1616, 0.8), (-0.8284, 0.0, 0.8), (-0.8125, 0.1616, 0.8), (-0.7654, 0.317, 0.8), (-0.6888, 0.4603, 0.8), (-0.5858, 0.5858, 0.8), (-0.4603, 0.6888, 0.8), (-0.317, 0.7654, 0.8), (-0.1616, 0.8125, 0.8), (0.0, 0.8284, -0.6963), (0.1616, 0.8125, -0.6963), (0.317, 0.7654, -0.6963), (0.4603, 0.6888, -0.6963), (0.5858, 0.5858, -0.6963), (0.6888, 0.4603, -0.6963), (0.7654, 0.317, -0.6963), (0.8125, 0.1616, -0.6963), (0.8284, 0.0, -0.6963), (0.8125, -0.1616, -0.6963), (0.7654, -0.317, -0.6963), (0.6888, -0.4603, -0.6963), (0.5858, -0.5858, -0.6963), (0.4603, -0.6888, -0.6963), (0.317, -0.7654, -0.6963), (0.1616, -0.8125, -0.6963), (0.0, -0.8284, -0.6963), (-0.1616, -0.8125, -0.6963), (-0.317, -0.7654, -0.6963), (-0.4603, -0.6888, -0.6963), (-0.5858, -0.5858, -0.6963), (-0.6888, -0.4603, -0.6963), (-0.7654, -0.317, -0.6963), (-0.8125, -0.1616, -0.6963), (-0.8284, 0.0, -0.6963), (-0.8125, 0.1616, -0.6963), (-0.7654, 0.317, -0.6963), (-0.6888, 0.4603, -0.6963), (-0.5858, 0.5858, -0.6963), (-0.4603, 0.6888, -0.6963), (-0.317, 0.7654, -0.6963), (-0.1616, 0.8125, -0.6963)], [], [(64, 67, 66, 65), (65, 66, 69, 68), (68, 69, 71, 70), (70, 71, 73, 72), (72, 73, 75, 74), (74, 75, 77, 76), (76, 77, 79, 78), (78, 79, 81, 80), (80, 81, 83, 82), (82, 83, 85, 84), (84, 85, 87, 86), (86, 87, 89, 88), (88, 89, 91, 90), (90, 91, 93, 92), (92, 93, 95, 94), (94, 95, 97, 96), (96, 97, 99, 98), (98, 99, 101, 100), (100, 101, 103, 102), (102, 103, 105, 104), (104, 105, 107, 106), (106, 107, 109, 108), (108, 109, 111, 110), (110, 111, 113, 112), (112, 113, 115, 114), (114, 115, 117, 116), (116, 117, 119, 118), (118, 119, 121, 120), (120, 121, 123, 122), (122, 123, 125, 124), (43, 41, 148, 149), (124, 125, 127, 126), (126, 127, 67, 64), (14, 16, 168, 167), (2, 0, 64, 65), (1, 3, 66, 67), (4, 2, 65, 68), (3, 5, 69, 66), (6, 4, 68, 70), (5, 7, 71, 69), (8, 6, 70, 72), (7, 9, 73, 71), (10, 8, 72, 74), (9, 11, 75, 73), (12, 10, 74, 76), (11, 13, 77, 75), (14, 12, 76, 78), (13, 15, 79, 77), (16, 14, 78, 80), (15, 17, 81, 79), (18, 16, 80, 82), (17, 19, 83, 81), (20, 18, 82, 84), (19, 21, 85, 83), (22, 20, 84, 86), (21, 23, 87, 85), (24, 22, 86, 88), (23, 25, 89, 87), (26, 24, 88, 90), (25, 27, 91, 89), (28, 26, 90, 92), (27, 29, 93, 91), (30, 28, 92, 94), (29, 31, 95, 93), (32, 30, 94, 96), (31, 33, 97, 95), (34, 32, 96, 98), (33, 35, 99, 97), (36, 34, 98, 100), (35, 37, 101, 99), (38, 36, 100, 102), (37, 39, 103, 101), (40, 38, 102, 104), (39, 41, 105, 103), (42, 40, 104, 106), (41, 43, 107, 105), (44, 42, 106, 108), (43, 45, 109, 107), (46, 44, 108, 110), (45, 47, 111, 109), (48, 46, 110, 112), (47, 49, 113, 111), (50, 48, 112, 114), (49, 51, 115, 113), (52, 50, 114, 116), (51, 53, 117, 115), (54, 52, 116, 118), (53, 55, 119, 117), (56, 54, 118, 120), (55, 57, 121, 119), (58, 56, 120, 122), (57, 59, 123, 121), (60, 58, 122, 124), (59, 61, 125, 123), (62, 60, 124, 126), (61, 63, 127, 125), (0, 62, 126, 64), (63, 1, 67, 127), (128, 129, 159, 158, 157, 156, 155, 154, 153, 152, 151, 150, 149, 148, 147, 146, 145, 144, 143, 142, 141, 140, 139, 138, 137, 136, 135, 134, 133, 132, 131, 130), (3, 1, 129, 128), (57, 55, 155, 156), (17, 15, 135, 136), (31, 29, 142, 143), (45, 43, 149, 150), (5, 3, 128, 130), (59, 57, 156, 157), (19, 17, 136, 137), (33, 31, 143, 144), (47, 45, 150, 151), (7, 5, 130, 131), (61, 59, 157, 158), (21, 19, 137, 138), (35, 33, 144, 145), (49, 47, 151, 152), (9, 7, 131, 132), (63, 61, 158, 159), (23, 21, 138, 139), (37, 35, 145, 146), (51, 49, 152, 153), (11, 9, 132, 133), (1, 63, 159, 129), (25, 23, 139, 140), (39, 37, 146, 147), (53, 51, 153, 154), (13, 11, 133, 134), (27, 25, 140, 141), (41, 39, 147, 148), (55, 53, 154, 155), (15, 13, 134, 135), (29, 27, 141, 142), (160, 161, 162, 163, 164, 165, 166, 167, 168, 169, 170, 171, 172, 173, 174, 175, 176, 177, 178, 179, 180, 181, 182, 183, 184, 185, 186, 187, 188, 189, 190, 191), (28, 30, 175, 174), (42, 44, 182, 181), (2, 4, 162, 161), (56, 58, 189, 188), (16, 18, 169, 168), (30, 32, 176, 175), (44, 46, 183, 182), (4, 6, 163, 162), (58, 60, 190, 189), (18, 20, 170, 169), (32, 34, 177, 176), (46, 48, 184, 183), (6, 8, 164, 163), (60, 62, 191, 190), (20, 22, 171, 170), (34, 36, 178, 177), (48, 50, 185, 184), (8, 10, 165, 164), (62, 0, 160, 191), (22, 24, 172, 171), (36, 38, 179, 178), (50, 52, 186, 185), (10, 12, 166, 165), (24, 26, 173, 172), (38, 40, 180, 179), (52, 54, 187, 186), (12, 14, 167, 166), (26, 28, 174, 173), (40, 42, 181, 180), (0, 2, 161, 160), (54, 56, 188, 187)])
_uv = me_cylinder_008.uv_layers.new(name='UVMap')
_uv.uv.foreach_set('vector', [1.0, 0.5, 1.0, 1.0, 0.9688, 1.0, 0.9688, 0.5, 0.9688, 0.5, 0.9688, 1.0, 0.9375, 1.0, 0.9375, 0.5, 0.9375, 0.5, 0.9375, 1.0, 0.9062, 1.0, 0.9062, 0.5, 0.9062, 0.5, 0.9062, 1.0, 0.875, 1.0, 0.875, 0.5, 0.875, 0.5, 0.875, 1.0, 0.8438, 1.0, 0.8438, 0.5, 0.8438, 0.5, 0.8438, 1.0, 0.8125, 1.0, 0.8125, 0.5, 0.8125, 0.5, 0.8125, 1.0, 0.7812, 1.0, 0.7812, 0.5, 0.7812, 0.5, 0.7812, 1.0, 0.75, 1.0, 0.75, 0.5, 0.75, 0.5, 0.75, 1.0, 0.7188, 1.0, 0.7188, 0.5, 0.7188, 0.5, 0.7188, 1.0, 0.6875, 1.0, 0.6875, 0.5, 0.6875, 0.5, 0.6875, 1.0, 0.6562, 1.0, 0.6562, 0.5, 0.6562, 0.5, 0.6562, 1.0, 0.625, 1.0, 0.625, 0.5, 0.625, 0.5, 0.625, 1.0, 0.5938, 1.0, 0.5938, 0.5, 0.5938, 0.5, 0.5938, 1.0, 0.5625, 1.0, 0.5625, 0.5, 0.5625, 0.5, 0.5625, 1.0, 0.5312, 1.0, 0.5312, 0.5, 0.5312, 0.5, 0.5312, 1.0, 0.5, 1.0, 0.5, 0.5, 0.5, 0.5, 0.5, 1.0, 0.4688, 1.0, 0.4688, 0.5, 0.4688, 0.5, 0.4688, 1.0, 0.4375, 1.0, 0.4375, 0.5, 0.4375, 0.5, 0.4375, 1.0, 0.4062, 1.0, 0.4062, 0.5, 0.4062, 0.5, 0.4062, 1.0, 0.375, 1.0, 0.375, 0.5, 0.375, 0.5, 0.375, 1.0, 0.3438, 1.0, 0.3438, 0.5, 0.3438, 0.5, 0.3438, 1.0, 0.3125, 1.0, 0.3125, 0.5, 0.3125, 0.5, 0.3125, 1.0, 0.2812, 1.0, 0.2812, 0.5, 0.2812, 0.5, 0.2812, 1.0, 0.25, 1.0, 0.25, 0.5, 0.25, 0.5, 0.25, 1.0, 0.2188, 1.0, 0.2188, 0.5, 0.2188, 0.5, 0.2188, 1.0, 0.1875, 1.0, 0.1875, 0.5, 0.1875, 0.5, 0.1875, 1.0, 0.1562, 1.0, 0.1562, 0.5, 0.1562, 0.5, 0.1562, 1.0, 0.125, 1.0, 0.125, 0.5, 0.125, 0.5, 0.125, 1.0, 0.09375, 1.0, 0.09375, 0.5, 0.09375, 0.5, 0.09375, 1.0, 0.0625, 1.0, 0.0625, 0.5, 0.08468, 0.1395, 0.1094, 0.1094, 0.1094, 0.1094, 0.08468, 0.1395, 0.0625, 0.5, 0.0625, 1.0, 0.03125, 1.0, 0.03125, 0.5, 0.03125, 0.5, 0.03125, 1.0, 0.0, 1.0, 0.0, 0.5, 0.945, 0.2888, 0.9488, 0.25, 0.9488, 0.25, 0.945, 0.2888, 0.7888, 0.445, 0.75, 0.4488, 0.75, 0.49, 0.7968, 0.4854, 0.25, 0.4488, 0.2888, 0.445, 0.2968, 0.4854, 0.25, 0.49, 0.8261, 0.4337, 0.7888, 0.445, 0.7968, 0.4854, 0.8418, 0.4717, 0.2888, 0.445, 0.3261, 0.4337, 0.3418, 0.4717, 0.2968, 0.4854, 0.8605, 0.4153, 0.8261, 0.4337, 0.8418, 0.4717, 0.8833, 0.4496, 0.3261, 0.4337, 0.3605, 0.4153, 0.3833, 0.4496, 0.3418, 0.4717, 0.8906, 0.3906, 0.8605, 0.4153, 0.8833, 0.4496, 0.9197, 0.4197, 0.3605, 0.4153, 0.3906, 0.3906, 0.4197, 0.4197, 0.3833, 0.4496, 0.9153, 0.3605, 0.8906, 0.3906, 0.9197, 0.4197, 0.9496, 0.3833, 0.3906, 0.3906, 0.4153, 0.3605, 0.4496, 0.3833, 0.4197, 0.4197, 0.9337, 0.3261, 0.9153, 0.3605, 0.9496, 0.3833, 0.9717, 0.3418, 0.4153, 0.3605, 0.4337, 0.3261, 0.4717, 0.3418, 0.4496, 0.3833, 0.945, 0.2888, 0.9337, 0.3261, 0.9717, 0.3418, 0.9854, 0.2968, 0.4337, 0.3261, 0.445, 0.2888, 0.4854, 0.2968, 0.4717, 0.3418, 0.9488, 0.25, 0.945, 0.2888, 0.9854, 0.2968, 0.99, 0.25, 0.445, 0.2888, 0.4488, 0.25, 0.49, 0.25, 0.4854, 0.2968, 0.945, 0.2112, 0.9488, 0.25, 0.99, 0.25, 0.9854, 0.2032, 0.4488, 0.25, 0.445, 0.2112, 0.4854, 0.2032, 0.49, 0.25, 0.9337, 0.1739, 0.945, 0.2112, 0.9854, 0.2032, 0.9717, 0.1582, 0.445, 0.2112, 0.4337, 0.1739, 0.4717, 0.1582, 0.4854, 0.2032, 0.9153, 0.1395, 0.9337, 0.1739, 0.9717, 0.1582, 0.9496, 0.1167, 0.4337, 0.1739, 0.4153, 0.1395, 0.4496, 0.1167, 0.4717, 0.1582, 0.8906, 0.1094, 0.9153, 0.1395, 0.9496, 0.1167, 0.9197, 0.08029, 0.4153, 0.1395, 0.3906, 0.1094, 0.4197, 0.08029, 0.4496, 0.1167, 0.8605, 0.08468, 0.8906, 0.1094, 0.9197, 0.08029, 0.8833, 0.05045, 0.3906, 0.1094, 0.3605, 0.08468, 0.3833, 0.05045, 0.4197, 0.08029, 0.8261, 0.06631, 0.8605, 0.08468, 0.8833, 0.05045, 0.8418, 0.02827, 0.3605, 0.08468, 0.3261, 0.06631, 0.3418, 0.02827, 0.3833, 0.05045, 0.7888, 0.05499, 0.8261, 0.06631, 0.8418, 0.02827, 0.7968, 0.01461, 0.3261, 0.06631, 0.2888, 0.05499, 0.2968, 0.01461, 0.3418, 0.02827, 0.75, 0.05117, 0.7888, 0.05499, 0.7968, 0.01461, 0.75, 0.01, 0.2888, 0.05499, 0.25, 0.05117, 0.25, 0.01, 0.2968, 0.01461, 0.7112, 0.05499, 0.75, 0.05117, 0.75, 0.01, 0.7032, 0.01461, 0.25, 0.05117, 0.2112, 0.05499, 0.2032, 0.01461, 0.25, 0.01, 0.6739, 0.06631, 0.7112, 0.05499, 0.7032, 0.01461, 0.6582, 0.02827, 0.2112, 0.05499, 0.1739, 0.06631, 0.1582, 0.02827, 0.2032, 0.01461, 0.6395, 0.08468, 0.6739, 0.06631, 0.6582, 0.02827, 0.6167, 0.05045, 0.1739, 0.06631, 0.1395, 0.08468, 0.1167, 0.05045, 0.1582, 0.02827, 0.6094, 0.1094, 0.6395, 0.08468, 0.6167, 0.05045, 0.5803, 0.08029, 0.1395, 0.08468, 0.1094, 0.1094, 0.08029, 0.08029, 0.1167, 0.05045, 0.5847, 0.1395, 0.6094, 0.1094, 0.5803, 0.08029, 0.5504, 0.1167, 0.1094, 0.1094, 0.08468, 0.1395, 0.05045, 0.1167, 0.08029, 0.08029, 0.5663, 0.1739, 0.5847, 0.1395, 0.5504, 0.1167, 0.5283, 0.1582, 0.08468, 0.1395, 0.06631, 0.1739, 0.02827, 0.1582, 0.05045, 0.1167, 0.555, 0.2112, 0.5663, 0.1739, 0.5283, 0.1582, 0.5146, 0.2032, 0.06631, 0.1739, 0.05499, 0.2112, 0.01461, 0.2032, 0.02827, 0.1582, 0.5512, 0.25, 0.555, 0.2112, 0.5146, 0.2032, 0.51, 0.25, 0.05499, 0.2112, 0.05117, 0.25, 0.01, 0.25, 0.01461, 0.2032, 0.555, 0.2888, 0.5512, 0.25, 0.51, 0.25, 0.5146, 0.2968, 0.05117, 0.25, 0.05499, 0.2888, 0.01461, 0.2968, 0.01, 0.25, 0.5663, 0.3261, 0.555, 0.2888, 0.5146, 0.2968, 0.5283, 0.3418, 0.05499, 0.2888, 0.06631, 0.3261, 0.02827, 0.3418, 0.01461, 0.2968, 0.5847, 0.3605, 0.5663, 0.3261, 0.5283, 0.3418, 0.5504, 0.3833, 0.06631, 0.3261, 0.08468, 0.3605, 0.05045, 0.3833, 0.02827, 0.3418, 0.6094, 0.3906, 0.5847, 0.3605, 0.5504, 0.3833, 0.5803, 0.4197, 0.08468, 0.3605, 0.1094, 0.3906, 0.08029, 0.4197, 0.05045, 0.3833, 0.6395, 0.4153, 0.6094, 0.3906, 0.5803, 0.4197, 0.6167, 0.4496, 0.1094, 0.3906, 0.1395, 0.4153, 0.1167, 0.4496, 0.08029, 0.4197, 0.6739, 0.4337, 0.6395, 0.4153, 0.6167, 0.4496, 0.6582, 0.4717, 0.1395, 0.4153, 0.1739, 0.4337, 0.1582, 0.4717, 0.1167, 0.4496, 0.7112, 0.445, 0.6739, 0.4337, 0.6582, 0.4717, 0.7032, 0.4854, 0.1739, 0.4337, 0.2112, 0.445, 0.2032, 0.4854, 0.1582, 0.4717, 0.75, 0.4488, 0.7112, 0.445, 0.7032, 0.4854, 0.75, 0.49, 0.2112, 0.445, 0.25, 0.4488, 0.25, 0.49, 0.2032, 0.4854, 0.2888, 0.445, 0.25, 0.4488, 0.2112, 0.445, 0.1739, 0.4337, 0.1395, 0.4153, 0.1094, 0.3906, 0.08468, 0.3605, 0.06631, 0.3261, 0.05499, 0.2888, 0.05117, 0.25, 0.05499, 0.2112, 0.06631, 0.1739, 0.08468, 0.1395, 0.1094, 0.1094, 0.1395, 0.08468, 0.1739, 0.06631, 0.2112, 0.05499, 0.25, 0.05117, 0.2888, 0.05499, 0.3261, 0.06631, 0.3605, 0.08468, 0.3906, 0.1094, 0.4153, 0.1395, 0.4337, 0.1739, 0.445, 0.2112, 0.4488, 0.25, 0.445, 0.2888, 0.4337, 0.3261, 0.4153, 0.3605, 0.3906, 0.3906, 0.3605, 0.4153, 0.3261, 0.4337, 0.2888, 0.445, 0.25, 0.4488, 0.25, 0.4488, 0.2888, 0.445, 0.1094, 0.3906, 0.08468, 0.3605, 0.08468, 0.3605, 0.1094, 0.3906, 0.4488, 0.25, 0.445, 0.2888, 0.445, 0.2888, 0.4488, 0.25, 0.2888, 0.05499, 0.3261, 0.06631, 0.3261, 0.06631, 0.2888, 0.05499, 0.06631, 0.1739, 0.08468, 0.1395, 0.08468, 0.1395, 0.06631, 0.1739, 0.3261, 0.4337, 0.2888, 0.445, 0.2888, 0.445, 0.3261, 0.4337, 0.1395, 0.4153, 0.1094, 0.3906, 0.1094, 0.3906, 0.1395, 0.4153, 0.445, 0.2112, 0.4488, 0.25, 0.4488, 0.25, 0.445, 0.2112, 0.25, 0.05117, 0.2888, 0.05499, 0.2888, 0.05499, 0.25, 0.05117, 0.05499, 0.2112, 0.06631, 0.1739, 0.06631, 0.1739, 0.05499, 0.2112, 0.3605, 0.4153, 0.3261, 0.4337, 0.3261, 0.4337, 0.3605, 0.4153, 0.1739, 0.4337, 0.1395, 0.4153, 0.1395, 0.4153, 0.1739, 0.4337, 0.4337, 0.1739, 0.445, 0.2112, 0.445, 0.2112, 0.4337, 0.1739, 0.2112, 0.05499, 0.25, 0.05117, 0.25, 0.05117, 0.2112, 0.05499, 0.05117, 0.25, 0.05499, 0.2112, 0.05499, 0.2112, 0.05117, 0.25, 0.3906, 0.3906, 0.3605, 0.4153, 0.3605, 0.4153, 0.3906, 0.3906, 0.2112, 0.445, 0.1739, 0.4337, 0.1739, 0.4337, 0.2112, 0.445, 0.4153, 0.1395, 0.4337, 0.1739, 0.4337, 0.1739, 0.4153, 0.1395, 0.1739, 0.06631, 0.2112, 0.05499, 0.2112, 0.05499, 0.1739, 0.06631, 0.05499, 0.2888, 0.05117, 0.25, 0.05117, 0.25, 0.05499, 0.2888, 0.4153, 0.3605, 0.3906, 0.3906, 0.3906, 0.3906, 0.4153, 0.3605, 0.25, 0.4488, 0.2112, 0.445, 0.2112, 0.445, 0.25, 0.4488, 0.3906, 0.1094, 0.4153, 0.1395, 0.4153, 0.1395, 0.3906, 0.1094, 0.1395, 0.08468, 0.1739, 0.06631, 0.1739, 0.06631, 0.1395, 0.08468, 0.06631, 0.3261, 0.05499, 0.2888, 0.05499, 0.2888, 0.06631, 0.3261, 0.4337, 0.3261, 0.4153, 0.3605, 0.4153, 0.3605, 0.4337, 0.3261, 0.3605, 0.08468, 0.3906, 0.1094, 0.3906, 0.1094, 0.3605, 0.08468, 0.1094, 0.1094, 0.1395, 0.08468, 0.1395, 0.08468, 0.1094, 0.1094, 0.08468, 0.3605, 0.06631, 0.3261, 0.06631, 0.3261, 0.08468, 0.3605, 0.445, 0.2888, 0.4337, 0.3261, 0.4337, 0.3261, 0.445, 0.2888, 0.3261, 0.06631, 0.3605, 0.08468, 0.3605, 0.08468, 0.3261, 0.06631, 0.75, 0.4488, 0.7888, 0.445, 0.8261, 0.4337, 0.8605, 0.4153, 0.8906, 0.3906, 0.9153, 0.3605, 0.9337, 0.3261, 0.945, 0.2888, 0.9488, 0.25, 0.945, 0.2112, 0.9337, 0.1739, 0.9153, 0.1395, 0.8906, 0.1094, 0.8605, 0.08468, 0.8261, 0.06631, 0.7888, 0.05499, 0.75, 0.05117, 0.7112, 0.05499, 0.6739, 0.06631, 0.6395, 0.08468, 0.6094, 0.1094, 0.5847, 0.1395, 0.5663, 0.1739, 0.555, 0.2112, 0.5512, 0.25, 0.555, 0.2888, 0.5663, 0.3261, 0.5847, 0.3605, 0.6094, 0.3906, 0.6395, 0.4153, 0.6739, 0.4337, 0.7112, 0.445, 0.8261, 0.06631, 0.7888, 0.05499, 0.7888, 0.05499, 0.8261, 0.06631, 0.5847, 0.1395, 0.5663, 0.1739, 0.5663, 0.1739, 0.5847, 0.1395, 0.7888, 0.445, 0.8261, 0.4337, 0.8261, 0.4337, 0.7888, 0.445, 0.6094, 0.3906, 0.6395, 0.4153, 0.6395, 0.4153, 0.6094, 0.3906, 0.9488, 0.25, 0.945, 0.2112, 0.945, 0.2112, 0.9488, 0.25, 0.7888, 0.05499, 0.75, 0.05117, 0.75, 0.05117, 0.7888, 0.05499, 0.5663, 0.1739, 0.555, 0.2112, 0.555, 0.2112, 0.5663, 0.1739, 0.8261, 0.4337, 0.8605, 0.4153, 0.8605, 0.4153, 0.8261, 0.4337, 0.6395, 0.4153, 0.6739, 0.4337, 0.6739, 0.4337, 0.6395, 0.4153, 0.945, 0.2112, 0.9337, 0.1739, 0.9337, 0.1739, 0.945, 0.2112, 0.75, 0.05117, 0.7112, 0.05499, 0.7112, 0.05499, 0.75, 0.05117, 0.555, 0.2112, 0.5512, 0.25, 0.5512, 0.25, 0.555, 0.2112, 0.8605, 0.4153, 0.8906, 0.3906, 0.8906, 0.3906, 0.8605, 0.4153, 0.6739, 0.4337, 0.7112, 0.445, 0.7112, 0.445, 0.6739, 0.4337, 0.9337, 0.1739, 0.9153, 0.1395, 0.9153, 0.1395, 0.9337, 0.1739, 0.7112, 0.05499, 0.6739, 0.06631, 0.6739, 0.06631, 0.7112, 0.05499, 0.5512, 0.25, 0.555, 0.2888, 0.555, 0.2888, 0.5512, 0.25, 0.8906, 0.3906, 0.9153, 0.3605, 0.9153, 0.3605, 0.8906, 0.3906, 0.7112, 0.445, 0.75, 0.4488, 0.75, 0.4488, 0.7112, 0.445, 0.9153, 0.1395, 0.8906, 0.1094, 0.8906, 0.1094, 0.9153, 0.1395, 0.6739, 0.06631, 0.6395, 0.08468, 0.6395, 0.08468, 0.6739, 0.06631, 0.555, 0.2888, 0.5663, 0.3261, 0.5663, 0.3261, 0.555, 0.2888, 0.9153, 0.3605, 0.9337, 0.3261, 0.9337, 0.3261, 0.9153, 0.3605, 0.8906, 0.1094, 0.8605, 0.08468, 0.8605, 0.08468, 0.8906, 0.1094, 0.6395, 0.08468, 0.6094, 0.1094, 0.6094, 0.1094, 0.6395, 0.08468, 0.5663, 0.3261, 0.5847, 0.3605, 0.5847, 0.3605, 0.5663, 0.3261, 0.9337, 0.3261, 0.945, 0.2888, 0.945, 0.2888, 0.9337, 0.3261, 0.8605, 0.08468, 0.8261, 0.06631, 0.8261, 0.06631, 0.8605, 0.08468, 0.6094, 0.1094, 0.5847, 0.1395, 0.5847, 0.1395, 0.6094, 0.1094, 0.75, 0.4488, 0.7888, 0.445, 0.7888, 0.445, 0.75, 0.4488, 0.5847, 0.3605, 0.6094, 0.3906, 0.6094, 0.3906, 0.5847, 0.3605])
me_cylinder_008.materials.append(mat_material_001)
me_cylinder_008.update()
me_cylinder_002 = bpy.data.meshes.new('Cylinder.002')
me_cylinder_002.from_pydata([(0.0, 0.8284, -1.0), (0.0, 0.8284, 1.0), (0.1616, 0.8125, -1.0), (0.1616, 0.8125, 1.0), (0.317, 0.7654, -1.0), (0.317, 0.7654, 1.0), (0.4603, 0.6888, -1.0), (0.4603, 0.6888, 1.0), (0.5858, 0.5858, -1.0), (0.5858, 0.5858, 1.0), (0.6888, 0.4603, -1.0), (0.6888, 0.4603, 1.0), (0.7654, 0.317, -1.0), (0.7654, 0.317, 1.0), (0.8125, 0.1616, -1.0), (0.8125, 0.1616, 1.0), (0.8284, 0.0, -1.0), (0.8284, 0.0, 1.0), (0.8125, -0.1616, -1.0), (0.8125, -0.1616, 1.0), (0.7654, -0.317, -1.0), (0.7654, -0.317, 1.0), (0.6888, -0.4603, -1.0), (0.6888, -0.4603, 1.0), (0.5858, -0.5858, -1.0), (0.5858, -0.5858, 1.0), (0.4603, -0.6888, -1.0), (0.4603, -0.6888, 1.0), (0.317, -0.7654, -1.0), (0.317, -0.7654, 1.0), (0.1616, -0.8125, -1.0), (0.1616, -0.8125, 1.0), (0.0, -0.8284, -1.0), (0.0, -0.8284, 1.0), (-0.1616, -0.8125, -1.0), (-0.1616, -0.8125, 1.0), (-0.317, -0.7654, -1.0), (-0.317, -0.7654, 1.0), (-0.4603, -0.6888, -1.0), (-0.4603, -0.6888, 1.0), (-0.5858, -0.5858, -1.0), (-0.5858, -0.5858, 1.0), (-0.6888, -0.4603, -1.0), (-0.6888, -0.4603, 1.0), (-0.7654, -0.317, -1.0), (-0.7654, -0.317, 1.0), (-0.8125, -0.1616, -1.0), (-0.8125, -0.1616, 1.0), (-0.8284, 0.0, -1.0), (-0.8284, 0.0, 1.0), (-0.8125, 0.1616, -1.0), (-0.8125, 0.1616, 1.0), (-0.7654, 0.317, -1.0), (-0.7654, 0.317, 1.0), (-0.6888, 0.4603, -1.0), (-0.6888, 0.4603, 1.0), (-0.5858, 0.5858, -1.0), (-0.5858, 0.5858, 1.0), (-0.4603, 0.6888, -1.0), (-0.4603, 0.6888, 1.0), (-0.317, 0.7654, -1.0), (-0.317, 0.7654, 1.0), (-0.1616, 0.8125, -1.0), (-0.1616, 0.8125, 1.0), (0.0, 1.0, -1.0), (0.1951, 0.9808, -1.0), (0.1951, 0.9808, 1.0), (0.0, 1.0, 1.0), (0.3827, 0.9239, -1.0), (0.3827, 0.9239, 1.0), (0.5556, 0.8315, -1.0), (0.5556, 0.8315, 1.0), (0.7071, 0.7071, -1.0), (0.7071, 0.7071, 1.0), (0.8315, 0.5556, -1.0), (0.8315, 0.5556, 1.0), (0.9239, 0.3827, -1.0), (0.9239, 0.3827, 1.0), (0.9808, 0.1951, -1.0), (0.9808, 0.1951, 1.0), (1.0, 0.0, -1.0), (1.0, 0.0, 1.0), (0.9808, -0.1951, -1.0), (0.9808, -0.1951, 1.0), (0.9239, -0.3827, -1.0), (0.9239, -0.3827, 1.0), (0.8315, -0.5556, -1.0), (0.8315, -0.5556, 1.0), (0.7071, -0.7071, -1.0), (0.7071, -0.7071, 1.0), (0.5556, -0.8315, -1.0), (0.5556, -0.8315, 1.0), (0.3827, -0.9239, -1.0), (0.3827, -0.9239, 1.0), (0.1951, -0.9808, -1.0), (0.1951, -0.9808, 1.0), (0.0, -1.0, -1.0), (0.0, -1.0, 1.0), (-0.1951, -0.9808, -1.0), (-0.1951, -0.9808, 1.0), (-0.3827, -0.9239, -1.0), (-0.3827, -0.9239, 1.0), (-0.5556, -0.8315, -1.0), (-0.5556, -0.8315, 1.0), (-0.7071, -0.7071, -1.0), (-0.7071, -0.7071, 1.0), (-0.8315, -0.5556, -1.0), (-0.8315, -0.5556, 1.0), (-0.9239, -0.3827, -1.0), (-0.9239, -0.3827, 1.0), (-0.9808, -0.1951, -1.0), (-0.9808, -0.1951, 1.0), (-1.0, 0.0, -1.0), (-1.0, 0.0, 1.0), (-0.9808, 0.1951, -1.0), (-0.9808, 0.1951, 1.0), (-0.9239, 0.3827, -1.0), (-0.9239, 0.3827, 1.0), (-0.8315, 0.5556, -1.0), (-0.8315, 0.5556, 1.0), (-0.7071, 0.7071, -1.0), (-0.7071, 0.7071, 1.0), (-0.5556, 0.8315, -1.0), (-0.5556, 0.8315, 1.0), (-0.3827, 0.9239, -1.0), (-0.3827, 0.9239, 1.0), (-0.1951, 0.9808, -1.0), (-0.1951, 0.9808, 1.0), (0.1616, 0.8125, 0.8), (1.004e-10, 0.8284, 0.8), (0.317, 0.7654, 0.8), (0.4603, 0.6888, 0.8), (0.5858, 0.5858, 0.8), (0.6888, 0.4603, 0.8), (0.7654, 0.317, 0.8), (0.8125, 0.1616, 0.8), (0.8284, 0.0, 0.8), (0.8125, -0.1616, 0.8), (0.7654, -0.317, 0.8), (0.6888, -0.4603, 0.8), (0.5858, -0.5858, 0.8), (0.4603, -0.6888, 0.8), (0.317, -0.7654, 0.8), (0.1616, -0.8125, 0.8), (1.004e-10, -0.8284, 0.8), (-0.1616, -0.8125, 0.8), (-0.317, -0.7654, 0.8), (-0.4603, -0.6888, 0.8), (-0.5858, -0.5858, 0.8), (-0.6888, -0.4603, 0.8), (-0.7654, -0.317, 0.8), (-0.8125, -0.1616, 0.8), (-0.8284, 0.0, 0.8), (-0.8125, 0.1616, 0.8), (-0.7654, 0.317, 0.8), (-0.6888, 0.4603, 0.8), (-0.5858, 0.5858, 0.8), (-0.4603, 0.6888, 0.8), (-0.317, 0.7654, 0.8), (-0.1616, 0.8125, 0.8), (0.0, 0.8284, -0.6963), (0.1616, 0.8125, -0.6963), (0.317, 0.7654, -0.6963), (0.4603, 0.6888, -0.6963), (0.5858, 0.5858, -0.6963), (0.6888, 0.4603, -0.6963), (0.7654, 0.317, -0.6963), (0.8125, 0.1616, -0.6963), (0.8284, 0.0, -0.6963), (0.8125, -0.1616, -0.6963), (0.7654, -0.317, -0.6963), (0.6888, -0.4603, -0.6963), (0.5858, -0.5858, -0.6963), (0.4603, -0.6888, -0.6963), (0.317, -0.7654, -0.6963), (0.1616, -0.8125, -0.6963), (0.0, -0.8284, -0.6963), (-0.1616, -0.8125, -0.6963), (-0.317, -0.7654, -0.6963), (-0.4603, -0.6888, -0.6963), (-0.5858, -0.5858, -0.6963), (-0.6888, -0.4603, -0.6963), (-0.7654, -0.317, -0.6963), (-0.8125, -0.1616, -0.6963), (-0.8284, 0.0, -0.6963), (-0.8125, 0.1616, -0.6963), (-0.7654, 0.317, -0.6963), (-0.6888, 0.4603, -0.6963), (-0.5858, 0.5858, -0.6963), (-0.4603, 0.6888, -0.6963), (-0.317, 0.7654, -0.6963), (-0.1616, 0.8125, -0.6963)], [], [(64, 67, 66, 65), (65, 66, 69, 68), (68, 69, 71, 70), (70, 71, 73, 72), (72, 73, 75, 74), (74, 75, 77, 76), (76, 77, 79, 78), (78, 79, 81, 80), (80, 81, 83, 82), (82, 83, 85, 84), (84, 85, 87, 86), (86, 87, 89, 88), (88, 89, 91, 90), (90, 91, 93, 92), (92, 93, 95, 94), (94, 95, 97, 96), (96, 97, 99, 98), (98, 99, 101, 100), (100, 101, 103, 102), (102, 103, 105, 104), (104, 105, 107, 106), (106, 107, 109, 108), (108, 109, 111, 110), (110, 111, 113, 112), (112, 113, 115, 114), (114, 115, 117, 116), (116, 117, 119, 118), (118, 119, 121, 120), (120, 121, 123, 122), (122, 123, 125, 124), (43, 41, 148, 149), (124, 125, 127, 126), (126, 127, 67, 64), (14, 16, 168, 167), (2, 0, 64, 65), (1, 3, 66, 67), (4, 2, 65, 68), (3, 5, 69, 66), (6, 4, 68, 70), (5, 7, 71, 69), (8, 6, 70, 72), (7, 9, 73, 71), (10, 8, 72, 74), (9, 11, 75, 73), (12, 10, 74, 76), (11, 13, 77, 75), (14, 12, 76, 78), (13, 15, 79, 77), (16, 14, 78, 80), (15, 17, 81, 79), (18, 16, 80, 82), (17, 19, 83, 81), (20, 18, 82, 84), (19, 21, 85, 83), (22, 20, 84, 86), (21, 23, 87, 85), (24, 22, 86, 88), (23, 25, 89, 87), (26, 24, 88, 90), (25, 27, 91, 89), (28, 26, 90, 92), (27, 29, 93, 91), (30, 28, 92, 94), (29, 31, 95, 93), (32, 30, 94, 96), (31, 33, 97, 95), (34, 32, 96, 98), (33, 35, 99, 97), (36, 34, 98, 100), (35, 37, 101, 99), (38, 36, 100, 102), (37, 39, 103, 101), (40, 38, 102, 104), (39, 41, 105, 103), (42, 40, 104, 106), (41, 43, 107, 105), (44, 42, 106, 108), (43, 45, 109, 107), (46, 44, 108, 110), (45, 47, 111, 109), (48, 46, 110, 112), (47, 49, 113, 111), (50, 48, 112, 114), (49, 51, 115, 113), (52, 50, 114, 116), (51, 53, 117, 115), (54, 52, 116, 118), (53, 55, 119, 117), (56, 54, 118, 120), (55, 57, 121, 119), (58, 56, 120, 122), (57, 59, 123, 121), (60, 58, 122, 124), (59, 61, 125, 123), (62, 60, 124, 126), (61, 63, 127, 125), (0, 62, 126, 64), (63, 1, 67, 127), (128, 129, 159, 158, 157, 156, 155, 154, 153, 152, 151, 150, 149, 148, 147, 146, 145, 144, 143, 142, 141, 140, 139, 138, 137, 136, 135, 134, 133, 132, 131, 130), (3, 1, 129, 128), (57, 55, 155, 156), (17, 15, 135, 136), (31, 29, 142, 143), (45, 43, 149, 150), (5, 3, 128, 130), (59, 57, 156, 157), (19, 17, 136, 137), (33, 31, 143, 144), (47, 45, 150, 151), (7, 5, 130, 131), (61, 59, 157, 158), (21, 19, 137, 138), (35, 33, 144, 145), (49, 47, 151, 152), (9, 7, 131, 132), (63, 61, 158, 159), (23, 21, 138, 139), (37, 35, 145, 146), (51, 49, 152, 153), (11, 9, 132, 133), (1, 63, 159, 129), (25, 23, 139, 140), (39, 37, 146, 147), (53, 51, 153, 154), (13, 11, 133, 134), (27, 25, 140, 141), (41, 39, 147, 148), (55, 53, 154, 155), (15, 13, 134, 135), (29, 27, 141, 142), (160, 161, 162, 163, 164, 165, 166, 167, 168, 169, 170, 171, 172, 173, 174, 175, 176, 177, 178, 179, 180, 181, 182, 183, 184, 185, 186, 187, 188, 189, 190, 191), (28, 30, 175, 174), (42, 44, 182, 181), (2, 4, 162, 161), (56, 58, 189, 188), (16, 18, 169, 168), (30, 32, 176, 175), (44, 46, 183, 182), (4, 6, 163, 162), (58, 60, 190, 189), (18, 20, 170, 169), (32, 34, 177, 176), (46, 48, 184, 183), (6, 8, 164, 163), (60, 62, 191, 190), (20, 22, 171, 170), (34, 36, 178, 177), (48, 50, 185, 184), (8, 10, 165, 164), (62, 0, 160, 191), (22, 24, 172, 171), (36, 38, 179, 178), (50, 52, 186, 185), (10, 12, 166, 165), (24, 26, 173, 172), (38, 40, 180, 179), (52, 54, 187, 186), (12, 14, 167, 166), (26, 28, 174, 173), (40, 42, 181, 180), (0, 2, 161, 160), (54, 56, 188, 187)])
_uv = me_cylinder_002.uv_layers.new(name='UVMap')
_uv.uv.foreach_set('vector', [1.0, 0.5, 1.0, 1.0, 0.9688, 1.0, 0.9688, 0.5, 0.9688, 0.5, 0.9688, 1.0, 0.9375, 1.0, 0.9375, 0.5, 0.9375, 0.5, 0.9375, 1.0, 0.9062, 1.0, 0.9062, 0.5, 0.9062, 0.5, 0.9062, 1.0, 0.875, 1.0, 0.875, 0.5, 0.875, 0.5, 0.875, 1.0, 0.8438, 1.0, 0.8438, 0.5, 0.8438, 0.5, 0.8438, 1.0, 0.8125, 1.0, 0.8125, 0.5, 0.8125, 0.5, 0.8125, 1.0, 0.7812, 1.0, 0.7812, 0.5, 0.7812, 0.5, 0.7812, 1.0, 0.75, 1.0, 0.75, 0.5, 0.75, 0.5, 0.75, 1.0, 0.7188, 1.0, 0.7188, 0.5, 0.7188, 0.5, 0.7188, 1.0, 0.6875, 1.0, 0.6875, 0.5, 0.6875, 0.5, 0.6875, 1.0, 0.6562, 1.0, 0.6562, 0.5, 0.6562, 0.5, 0.6562, 1.0, 0.625, 1.0, 0.625, 0.5, 0.625, 0.5, 0.625, 1.0, 0.5938, 1.0, 0.5938, 0.5, 0.5938, 0.5, 0.5938, 1.0, 0.5625, 1.0, 0.5625, 0.5, 0.5625, 0.5, 0.5625, 1.0, 0.5312, 1.0, 0.5312, 0.5, 0.5312, 0.5, 0.5312, 1.0, 0.5, 1.0, 0.5, 0.5, 0.5, 0.5, 0.5, 1.0, 0.4688, 1.0, 0.4688, 0.5, 0.4688, 0.5, 0.4688, 1.0, 0.4375, 1.0, 0.4375, 0.5, 0.4375, 0.5, 0.4375, 1.0, 0.4062, 1.0, 0.4062, 0.5, 0.4062, 0.5, 0.4062, 1.0, 0.375, 1.0, 0.375, 0.5, 0.375, 0.5, 0.375, 1.0, 0.3438, 1.0, 0.3438, 0.5, 0.3438, 0.5, 0.3438, 1.0, 0.3125, 1.0, 0.3125, 0.5, 0.3125, 0.5, 0.3125, 1.0, 0.2812, 1.0, 0.2812, 0.5, 0.2812, 0.5, 0.2812, 1.0, 0.25, 1.0, 0.25, 0.5, 0.25, 0.5, 0.25, 1.0, 0.2188, 1.0, 0.2188, 0.5, 0.2188, 0.5, 0.2188, 1.0, 0.1875, 1.0, 0.1875, 0.5, 0.1875, 0.5, 0.1875, 1.0, 0.1562, 1.0, 0.1562, 0.5, 0.1562, 0.5, 0.1562, 1.0, 0.125, 1.0, 0.125, 0.5, 0.125, 0.5, 0.125, 1.0, 0.09375, 1.0, 0.09375, 0.5, 0.09375, 0.5, 0.09375, 1.0, 0.0625, 1.0, 0.0625, 0.5, 0.08468, 0.1395, 0.1094, 0.1094, 0.1094, 0.1094, 0.08468, 0.1395, 0.0625, 0.5, 0.0625, 1.0, 0.03125, 1.0, 0.03125, 0.5, 0.03125, 0.5, 0.03125, 1.0, 0.0, 1.0, 0.0, 0.5, 0.945, 0.2888, 0.9488, 0.25, 0.9488, 0.25, 0.945, 0.2888, 0.7888, 0.445, 0.75, 0.4488, 0.75, 0.49, 0.7968, 0.4854, 0.25, 0.4488, 0.2888, 0.445, 0.2968, 0.4854, 0.25, 0.49, 0.8261, 0.4337, 0.7888, 0.445, 0.7968, 0.4854, 0.8418, 0.4717, 0.2888, 0.445, 0.3261, 0.4337, 0.3418, 0.4717, 0.2968, 0.4854, 0.8605, 0.4153, 0.8261, 0.4337, 0.8418, 0.4717, 0.8833, 0.4496, 0.3261, 0.4337, 0.3605, 0.4153, 0.3833, 0.4496, 0.3418, 0.4717, 0.8906, 0.3906, 0.8605, 0.4153, 0.8833, 0.4496, 0.9197, 0.4197, 0.3605, 0.4153, 0.3906, 0.3906, 0.4197, 0.4197, 0.3833, 0.4496, 0.9153, 0.3605, 0.8906, 0.3906, 0.9197, 0.4197, 0.9496, 0.3833, 0.3906, 0.3906, 0.4153, 0.3605, 0.4496, 0.3833, 0.4197, 0.4197, 0.9337, 0.3261, 0.9153, 0.3605, 0.9496, 0.3833, 0.9717, 0.3418, 0.4153, 0.3605, 0.4337, 0.3261, 0.4717, 0.3418, 0.4496, 0.3833, 0.945, 0.2888, 0.9337, 0.3261, 0.9717, 0.3418, 0.9854, 0.2968, 0.4337, 0.3261, 0.445, 0.2888, 0.4854, 0.2968, 0.4717, 0.3418, 0.9488, 0.25, 0.945, 0.2888, 0.9854, 0.2968, 0.99, 0.25, 0.445, 0.2888, 0.4488, 0.25, 0.49, 0.25, 0.4854, 0.2968, 0.945, 0.2112, 0.9488, 0.25, 0.99, 0.25, 0.9854, 0.2032, 0.4488, 0.25, 0.445, 0.2112, 0.4854, 0.2032, 0.49, 0.25, 0.9337, 0.1739, 0.945, 0.2112, 0.9854, 0.2032, 0.9717, 0.1582, 0.445, 0.2112, 0.4337, 0.1739, 0.4717, 0.1582, 0.4854, 0.2032, 0.9153, 0.1395, 0.9337, 0.1739, 0.9717, 0.1582, 0.9496, 0.1167, 0.4337, 0.1739, 0.4153, 0.1395, 0.4496, 0.1167, 0.4717, 0.1582, 0.8906, 0.1094, 0.9153, 0.1395, 0.9496, 0.1167, 0.9197, 0.08029, 0.4153, 0.1395, 0.3906, 0.1094, 0.4197, 0.08029, 0.4496, 0.1167, 0.8605, 0.08468, 0.8906, 0.1094, 0.9197, 0.08029, 0.8833, 0.05045, 0.3906, 0.1094, 0.3605, 0.08468, 0.3833, 0.05045, 0.4197, 0.08029, 0.8261, 0.06631, 0.8605, 0.08468, 0.8833, 0.05045, 0.8418, 0.02827, 0.3605, 0.08468, 0.3261, 0.06631, 0.3418, 0.02827, 0.3833, 0.05045, 0.7888, 0.05499, 0.8261, 0.06631, 0.8418, 0.02827, 0.7968, 0.01461, 0.3261, 0.06631, 0.2888, 0.05499, 0.2968, 0.01461, 0.3418, 0.02827, 0.75, 0.05117, 0.7888, 0.05499, 0.7968, 0.01461, 0.75, 0.01, 0.2888, 0.05499, 0.25, 0.05117, 0.25, 0.01, 0.2968, 0.01461, 0.7112, 0.05499, 0.75, 0.05117, 0.75, 0.01, 0.7032, 0.01461, 0.25, 0.05117, 0.2112, 0.05499, 0.2032, 0.01461, 0.25, 0.01, 0.6739, 0.06631, 0.7112, 0.05499, 0.7032, 0.01461, 0.6582, 0.02827, 0.2112, 0.05499, 0.1739, 0.06631, 0.1582, 0.02827, 0.2032, 0.01461, 0.6395, 0.08468, 0.6739, 0.06631, 0.6582, 0.02827, 0.6167, 0.05045, 0.1739, 0.06631, 0.1395, 0.08468, 0.1167, 0.05045, 0.1582, 0.02827, 0.6094, 0.1094, 0.6395, 0.08468, 0.6167, 0.05045, 0.5803, 0.08029, 0.1395, 0.08468, 0.1094, 0.1094, 0.08029, 0.08029, 0.1167, 0.05045, 0.5847, 0.1395, 0.6094, 0.1094, 0.5803, 0.08029, 0.5504, 0.1167, 0.1094, 0.1094, 0.08468, 0.1395, 0.05045, 0.1167, 0.08029, 0.08029, 0.5663, 0.1739, 0.5847, 0.1395, 0.5504, 0.1167, 0.5283, 0.1582, 0.08468, 0.1395, 0.06631, 0.1739, 0.02827, 0.1582, 0.05045, 0.1167, 0.555, 0.2112, 0.5663, 0.1739, 0.5283, 0.1582, 0.5146, 0.2032, 0.06631, 0.1739, 0.05499, 0.2112, 0.01461, 0.2032, 0.02827, 0.1582, 0.5512, 0.25, 0.555, 0.2112, 0.5146, 0.2032, 0.51, 0.25, 0.05499, 0.2112, 0.05117, 0.25, 0.01, 0.25, 0.01461, 0.2032, 0.555, 0.2888, 0.5512, 0.25, 0.51, 0.25, 0.5146, 0.2968, 0.05117, 0.25, 0.05499, 0.2888, 0.01461, 0.2968, 0.01, 0.25, 0.5663, 0.3261, 0.555, 0.2888, 0.5146, 0.2968, 0.5283, 0.3418, 0.05499, 0.2888, 0.06631, 0.3261, 0.02827, 0.3418, 0.01461, 0.2968, 0.5847, 0.3605, 0.5663, 0.3261, 0.5283, 0.3418, 0.5504, 0.3833, 0.06631, 0.3261, 0.08468, 0.3605, 0.05045, 0.3833, 0.02827, 0.3418, 0.6094, 0.3906, 0.5847, 0.3605, 0.5504, 0.3833, 0.5803, 0.4197, 0.08468, 0.3605, 0.1094, 0.3906, 0.08029, 0.4197, 0.05045, 0.3833, 0.6395, 0.4153, 0.6094, 0.3906, 0.5803, 0.4197, 0.6167, 0.4496, 0.1094, 0.3906, 0.1395, 0.4153, 0.1167, 0.4496, 0.08029, 0.4197, 0.6739, 0.4337, 0.6395, 0.4153, 0.6167, 0.4496, 0.6582, 0.4717, 0.1395, 0.4153, 0.1739, 0.4337, 0.1582, 0.4717, 0.1167, 0.4496, 0.7112, 0.445, 0.6739, 0.4337, 0.6582, 0.4717, 0.7032, 0.4854, 0.1739, 0.4337, 0.2112, 0.445, 0.2032, 0.4854, 0.1582, 0.4717, 0.75, 0.4488, 0.7112, 0.445, 0.7032, 0.4854, 0.75, 0.49, 0.2112, 0.445, 0.25, 0.4488, 0.25, 0.49, 0.2032, 0.4854, 0.2888, 0.445, 0.25, 0.4488, 0.2112, 0.445, 0.1739, 0.4337, 0.1395, 0.4153, 0.1094, 0.3906, 0.08468, 0.3605, 0.06631, 0.3261, 0.05499, 0.2888, 0.05117, 0.25, 0.05499, 0.2112, 0.06631, 0.1739, 0.08468, 0.1395, 0.1094, 0.1094, 0.1395, 0.08468, 0.1739, 0.06631, 0.2112, 0.05499, 0.25, 0.05117, 0.2888, 0.05499, 0.3261, 0.06631, 0.3605, 0.08468, 0.3906, 0.1094, 0.4153, 0.1395, 0.4337, 0.1739, 0.445, 0.2112, 0.4488, 0.25, 0.445, 0.2888, 0.4337, 0.3261, 0.4153, 0.3605, 0.3906, 0.3906, 0.3605, 0.4153, 0.3261, 0.4337, 0.2888, 0.445, 0.25, 0.4488, 0.25, 0.4488, 0.2888, 0.445, 0.1094, 0.3906, 0.08468, 0.3605, 0.08468, 0.3605, 0.1094, 0.3906, 0.4488, 0.25, 0.445, 0.2888, 0.445, 0.2888, 0.4488, 0.25, 0.2888, 0.05499, 0.3261, 0.06631, 0.3261, 0.06631, 0.2888, 0.05499, 0.06631, 0.1739, 0.08468, 0.1395, 0.08468, 0.1395, 0.06631, 0.1739, 0.3261, 0.4337, 0.2888, 0.445, 0.2888, 0.445, 0.3261, 0.4337, 0.1395, 0.4153, 0.1094, 0.3906, 0.1094, 0.3906, 0.1395, 0.4153, 0.445, 0.2112, 0.4488, 0.25, 0.4488, 0.25, 0.445, 0.2112, 0.25, 0.05117, 0.2888, 0.05499, 0.2888, 0.05499, 0.25, 0.05117, 0.05499, 0.2112, 0.06631, 0.1739, 0.06631, 0.1739, 0.05499, 0.2112, 0.3605, 0.4153, 0.3261, 0.4337, 0.3261, 0.4337, 0.3605, 0.4153, 0.1739, 0.4337, 0.1395, 0.4153, 0.1395, 0.4153, 0.1739, 0.4337, 0.4337, 0.1739, 0.445, 0.2112, 0.445, 0.2112, 0.4337, 0.1739, 0.2112, 0.05499, 0.25, 0.05117, 0.25, 0.05117, 0.2112, 0.05499, 0.05117, 0.25, 0.05499, 0.2112, 0.05499, 0.2112, 0.05117, 0.25, 0.3906, 0.3906, 0.3605, 0.4153, 0.3605, 0.4153, 0.3906, 0.3906, 0.2112, 0.445, 0.1739, 0.4337, 0.1739, 0.4337, 0.2112, 0.445, 0.4153, 0.1395, 0.4337, 0.1739, 0.4337, 0.1739, 0.4153, 0.1395, 0.1739, 0.06631, 0.2112, 0.05499, 0.2112, 0.05499, 0.1739, 0.06631, 0.05499, 0.2888, 0.05117, 0.25, 0.05117, 0.25, 0.05499, 0.2888, 0.4153, 0.3605, 0.3906, 0.3906, 0.3906, 0.3906, 0.4153, 0.3605, 0.25, 0.4488, 0.2112, 0.445, 0.2112, 0.445, 0.25, 0.4488, 0.3906, 0.1094, 0.4153, 0.1395, 0.4153, 0.1395, 0.3906, 0.1094, 0.1395, 0.08468, 0.1739, 0.06631, 0.1739, 0.06631, 0.1395, 0.08468, 0.06631, 0.3261, 0.05499, 0.2888, 0.05499, 0.2888, 0.06631, 0.3261, 0.4337, 0.3261, 0.4153, 0.3605, 0.4153, 0.3605, 0.4337, 0.3261, 0.3605, 0.08468, 0.3906, 0.1094, 0.3906, 0.1094, 0.3605, 0.08468, 0.1094, 0.1094, 0.1395, 0.08468, 0.1395, 0.08468, 0.1094, 0.1094, 0.08468, 0.3605, 0.06631, 0.3261, 0.06631, 0.3261, 0.08468, 0.3605, 0.445, 0.2888, 0.4337, 0.3261, 0.4337, 0.3261, 0.445, 0.2888, 0.3261, 0.06631, 0.3605, 0.08468, 0.3605, 0.08468, 0.3261, 0.06631, 0.75, 0.4488, 0.7888, 0.445, 0.8261, 0.4337, 0.8605, 0.4153, 0.8906, 0.3906, 0.9153, 0.3605, 0.9337, 0.3261, 0.945, 0.2888, 0.9488, 0.25, 0.945, 0.2112, 0.9337, 0.1739, 0.9153, 0.1395, 0.8906, 0.1094, 0.8605, 0.08468, 0.8261, 0.06631, 0.7888, 0.05499, 0.75, 0.05117, 0.7112, 0.05499, 0.6739, 0.06631, 0.6395, 0.08468, 0.6094, 0.1094, 0.5847, 0.1395, 0.5663, 0.1739, 0.555, 0.2112, 0.5512, 0.25, 0.555, 0.2888, 0.5663, 0.3261, 0.5847, 0.3605, 0.6094, 0.3906, 0.6395, 0.4153, 0.6739, 0.4337, 0.7112, 0.445, 0.8261, 0.06631, 0.7888, 0.05499, 0.7888, 0.05499, 0.8261, 0.06631, 0.5847, 0.1395, 0.5663, 0.1739, 0.5663, 0.1739, 0.5847, 0.1395, 0.7888, 0.445, 0.8261, 0.4337, 0.8261, 0.4337, 0.7888, 0.445, 0.6094, 0.3906, 0.6395, 0.4153, 0.6395, 0.4153, 0.6094, 0.3906, 0.9488, 0.25, 0.945, 0.2112, 0.945, 0.2112, 0.9488, 0.25, 0.7888, 0.05499, 0.75, 0.05117, 0.75, 0.05117, 0.7888, 0.05499, 0.5663, 0.1739, 0.555, 0.2112, 0.555, 0.2112, 0.5663, 0.1739, 0.8261, 0.4337, 0.8605, 0.4153, 0.8605, 0.4153, 0.8261, 0.4337, 0.6395, 0.4153, 0.6739, 0.4337, 0.6739, 0.4337, 0.6395, 0.4153, 0.945, 0.2112, 0.9337, 0.1739, 0.9337, 0.1739, 0.945, 0.2112, 0.75, 0.05117, 0.7112, 0.05499, 0.7112, 0.05499, 0.75, 0.05117, 0.555, 0.2112, 0.5512, 0.25, 0.5512, 0.25, 0.555, 0.2112, 0.8605, 0.4153, 0.8906, 0.3906, 0.8906, 0.3906, 0.8605, 0.4153, 0.6739, 0.4337, 0.7112, 0.445, 0.7112, 0.445, 0.6739, 0.4337, 0.9337, 0.1739, 0.9153, 0.1395, 0.9153, 0.1395, 0.9337, 0.1739, 0.7112, 0.05499, 0.6739, 0.06631, 0.6739, 0.06631, 0.7112, 0.05499, 0.5512, 0.25, 0.555, 0.2888, 0.555, 0.2888, 0.5512, 0.25, 0.8906, 0.3906, 0.9153, 0.3605, 0.9153, 0.3605, 0.8906, 0.3906, 0.7112, 0.445, 0.75, 0.4488, 0.75, 0.4488, 0.7112, 0.445, 0.9153, 0.1395, 0.8906, 0.1094, 0.8906, 0.1094, 0.9153, 0.1395, 0.6739, 0.06631, 0.6395, 0.08468, 0.6395, 0.08468, 0.6739, 0.06631, 0.555, 0.2888, 0.5663, 0.3261, 0.5663, 0.3261, 0.555, 0.2888, 0.9153, 0.3605, 0.9337, 0.3261, 0.9337, 0.3261, 0.9153, 0.3605, 0.8906, 0.1094, 0.8605, 0.08468, 0.8605, 0.08468, 0.8906, 0.1094, 0.6395, 0.08468, 0.6094, 0.1094, 0.6094, 0.1094, 0.6395, 0.08468, 0.5663, 0.3261, 0.5847, 0.3605, 0.5847, 0.3605, 0.5663, 0.3261, 0.9337, 0.3261, 0.945, 0.2888, 0.945, 0.2888, 0.9337, 0.3261, 0.8605, 0.08468, 0.8261, 0.06631, 0.8261, 0.06631, 0.8605, 0.08468, 0.6094, 0.1094, 0.5847, 0.1395, 0.5847, 0.1395, 0.6094, 0.1094, 0.75, 0.4488, 0.7888, 0.445, 0.7888, 0.445, 0.75, 0.4488, 0.5847, 0.3605, 0.6094, 0.3906, 0.6094, 0.3906, 0.5847, 0.3605])
me_cylinder_002.materials.append(mat_material_001)
me_cylinder_002.update()

# ---- objects
ob_camera = bpy.data.objects.new('Camera', cam_camera)
ob_sun = bpy.data.objects.new('Sun', light_sun)
ob_plane = bpy.data.objects.new('Plane', me_plane)
ob_shop = bpy.data.objects.new('Shop', me_cube_002)
ob_button_001 = bpy.data.objects.new('Button.001', me_cylinder_001)
ob_button = bpy.data.objects.new('Button', me_cylinder_008)
ob_button_002 = bpy.data.objects.new('Button.002', me_cylinder_002)

# ---- transforms, parenting, visibility, modifiers, constraints
ob_camera.location = (8.404, -29.84, 7.182)
ob_camera.rotation_euler = (1.499, -0.02757, 0.004257)
ob_camera.lock_rotations_4d = False
ob_camera.empty_display_type = 'ARROWS'
ob_camera.color = (0.0, 0.0, 0.0, 0.0)
ob_camera.display_type = 'WIRE'
ob_camera.lineart.crease_threshold = 0.0
ob_sun.location = (18.62, -3.567, 15.23)
ob_sun.rotation_euler = (2.871, 2.407, 2.941)
ob_plane.location = (9.542, -5.603, 0.0)
ob_plane.scale = (36.73, 36.73, 36.73)
ob_shop.location = (6.663, -5.421, 3.419)
ob_shop.rotation_euler = (0.0, 0.0, -0.5585)
ob_button_001.location = (6.222, -5.975, 4.819)
ob_button_001.rotation_euler = (0.2885, -0.1297, 0.08704)
ob_button_001.scale = (1.0, 1.0, 0.19)
ob_button.location = (6.887, -4.673, 4.582)
ob_button.scale = (1.0, 1.0, 0.19)
ob_button_002.location = (6.87, -4.641, 5.283)
ob_button_002.rotation_euler = (-6.538, 0.2586, -0.08955)
ob_button_002.scale = (1.0, 1.0, 0.19)

# ---- collection membership
scene.collection.objects.link(ob_camera)
scene.collection.objects.link(ob_sun)
scene.collection.objects.link(ob_plane)
col_store.objects.link(ob_shop)
col_store.objects.link(ob_button_001)
col_store.objects.link(ob_button)
col_store.objects.link(ob_button_002)

# ---- scene / render settings (as saved in the file)
scene.camera = ob_camera
scene.frame_start = 1; scene.frame_end = 250; scene.frame_set(105)
scene.render.engine = 'BLENDER_EEVEE_NEXT'
scene.cycles.sampling_pattern = 'TABULATED_SOBOL'
scene.view_settings.view_transform = 'Standard'
bpy.context.view_layer.update()
